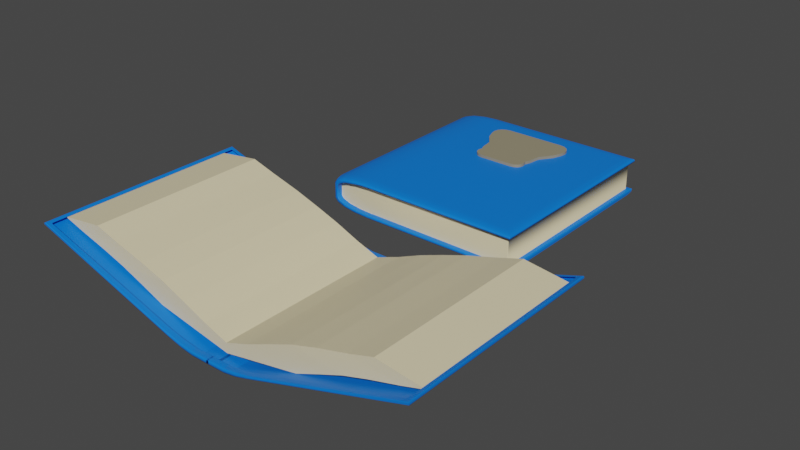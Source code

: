 # Source: book.blend  (saved by Blender 3.5.10; exported with 4.5.12 LTS)
import bpy
from mathutils import Matrix  # noqa: F401  (used for matrix-valued properties, if any)

bpy.ops.wm.read_factory_settings(use_empty=True)
scene = bpy.context.scene
scene.name = 'Scene'

# ---- collections
col_collection = bpy.data.collections.new('Collection'); scene.collection.children.link(col_collection)

# ---- materials (node trees are filled in below, after node groups)
mat_materailbook = bpy.data.materials.new('MaterailBook')
mat_materailbook.use_transparent_shadow = False
mat_materialbook2 = bpy.data.materials.new('MaterialBook2')
mat_materialbook2.use_transparent_shadow = False
mat_materialbook3 = bpy.data.materials.new('MaterialBook3')
mat_materialbook3.use_transparent_shadow = False

# ---- node groups
ng_auto_smooth = bpy.data.node_groups.new('Auto Smooth', 'GeometryNodeTree')
_s = ng_auto_smooth.interface.new_socket(name='Geometry', in_out='OUTPUT', socket_type='NodeSocketGeometry')
_s = ng_auto_smooth.interface.new_socket(name='Geometry', in_out='INPUT', socket_type='NodeSocketGeometry')
_s = ng_auto_smooth.interface.new_socket(name='Angle', in_out='INPUT', socket_type='NodeSocketFloat')
_s.subtype = 'ANGLE'
_s.min_value = 0.0
_s.max_value = 3.142
ng_auto_smooth.is_modifier = True
_N = ng_auto_smooth.nodes; _L = ng_auto_smooth.links
n0 = _N.new('NodeGroupOutput'); n0.name = 'Group Output'; n0.location = (480, -100)
n1 = _N.new('NodeGroupInput'); n1.name = 'Group Input'; n1.location = (-420, -300)
n2 = _N.new('NodeGroupInput'); n2.name = 'Group Input.001'; n2.location = (-60, -100)
n3 = _N.new('GeometryNodeSetShadeSmooth'); n3.name = 'Set Shade Smooth'; n3.location = (120, -100)
n3.domain = 'EDGE'
n4 = _N.new('GeometryNodeSetShadeSmooth'); n4.name = 'Set Shade Smooth.001'; n4.location = (300, -100)
n5 = _N.new('GeometryNodeInputMeshEdgeAngle'); n5.name = 'Edge Angle'; n5.location = (-420, -220)
n6 = _N.new('GeometryNodeInputEdgeSmooth'); n6.name = 'Is Edge Smooth'; n6.location = (-60, -160)
n7 = _N.new('GeometryNodeInputShadeSmooth'); n7.name = 'Is Face Smooth'; n7.location = (-240, -340)
n8 = _N.new('FunctionNodeBooleanMath'); n8.name = 'Boolean Math'; n8.location = (-60, -220)
n9 = _N.new('FunctionNodeCompare'); n9.name = 'Compare'; n9.location = (-240, -180)
n9.operation = 'LESS_EQUAL'
_L.new(n5.outputs[0], n9.inputs[0])
_L.new(n4.outputs[0], n0.inputs[0])
_L.new(n1.outputs[1], n9.inputs[1])
_L.new(n9.outputs[0], n8.inputs[0])
_L.new(n7.outputs[0], n8.inputs[1])
_L.new(n2.outputs[0], n3.inputs[0])
_L.new(n6.outputs[0], n3.inputs[1])
_L.new(n3.outputs[0], n4.inputs[0])
_L.new(n8.outputs[0], n3.inputs[2])
n0.is_active_output = True

# ---- material node trees
mat_materailbook.use_nodes = True; mat_materailbook.node_tree.nodes.clear()
_N = mat_materailbook.node_tree.nodes; _L = mat_materailbook.node_tree.links
n0 = _N.new('ShaderNodeBsdfPrincipled'); n0.name = 'Principled BSDF'; n0.location = (10, 300)
n0.distribution = 'GGX'
n0.subsurface_method = 'RANDOM_WALK_SKIN'
n0.inputs[0].default_value = (0.0, 0.1833, 0.8, 1.0)
n0.inputs[3].default_value = 1.45
n0.inputs[27].default_value = (0.0, 0.0, 0.0, 1.0)
n0.inputs[28].default_value = 1.0
n1 = _N.new('ShaderNodeOutputMaterial'); n1.name = 'Material Output'; n1.location = (300, 300)
_L.new(n0.outputs[0], n1.inputs[0])
n1.is_active_output = True
mat_materialbook2.use_nodes = True; mat_materialbook2.node_tree.nodes.clear()
_N = mat_materialbook2.node_tree.nodes; _L = mat_materialbook2.node_tree.links
n0 = _N.new('ShaderNodeBsdfPrincipled'); n0.name = 'Principled BSDF'; n0.location = (10, 300)
n0.distribution = 'GGX'
n0.subsurface_method = 'RANDOM_WALK_SKIN'
n0.inputs[0].default_value = (0.8, 0.7014, 0.4498, 1.0)
n0.inputs[3].default_value = 1.45
n0.inputs[27].default_value = (0.0, 0.0, 0.0, 1.0)
n0.inputs[28].default_value = 1.0
n1 = _N.new('ShaderNodeOutputMaterial'); n1.name = 'Material Output'; n1.location = (300, 300)
_L.new(n0.outputs[0], n1.inputs[0])
n1.is_active_output = True
mat_materialbook3.use_nodes = True; mat_materialbook3.node_tree.nodes.clear()
_N = mat_materialbook3.node_tree.nodes; _L = mat_materialbook3.node_tree.links
n0 = _N.new('ShaderNodeBsdfPrincipled'); n0.name = 'Principled BSDF'; n0.location = (10, 300)
n0.distribution = 'GGX'
n0.subsurface_method = 'RANDOM_WALK_SKIN'
n0.inputs[0].default_value = (0.3032, 0.2669, 0.1738, 1.0)
n0.inputs[3].default_value = 1.45
n0.inputs[27].default_value = (0.0, 0.0, 0.0, 1.0)
n0.inputs[28].default_value = 1.0
n1 = _N.new('ShaderNodeOutputMaterial'); n1.name = 'Material Output'; n1.location = (300, 300)
_L.new(n0.outputs[0], n1.inputs[0])
n1.is_active_output = True

# ---- world
world_world = bpy.data.worlds.new('World'); scene.world = world_world
world_world.use_nodes = True; world_world.node_tree.nodes.clear()
_N = world_world.node_tree.nodes; _L = world_world.node_tree.links
n0 = _N.new('ShaderNodeOutputWorld'); n0.name = 'World Output'; n0.location = (300, 300)
n1 = _N.new('ShaderNodeBackground'); n1.name = 'Background'; n1.location = (10, 300)
n1.inputs[0].default_value = (0.05088, 0.05088, 0.05088, 1.0)
_L.new(n1.outputs[0], n0.inputs[0])
n0.is_active_output = True
world_world.color = (0.05088, 0.05088, 0.05088)
world_world.use_sun_shadow = False
world_world.sun_shadow_jitter_overblur = 0.0

# ---- meshes
me_cube = bpy.data.meshes.new('Cube')
me_cube.from_pydata([(1.087, 0.821, 0.8643), (1.087, -0.9582, 0.8643), (-0.3056, -1.069, -0.9311), (-0.3002, -1.043, -0.9043), (-0.6606, -1.043, -0.4704), (-0.4382, -1.043, -0.8713), (-0.5551, -1.043, -0.7772), (-0.6332, -1.043, -0.6365), (-0.6624, -1.061, -0.4692), (-0.635, -1.061, -0.6387), (-0.6606, -1.043, 0.1992), (-0.3003, -1.043, 0.6329), (-0.6332, -1.043, 0.3652), (-0.5551, -1.043, 0.5059), (-0.4382, -1.043, 0.5999), (-0.3056, -1.069, 0.6597), (-0.6624, -1.061, 0.198), (-0.635, -1.061, 0.3675), (-0.3002, 0.9061, -0.9043), (-0.6332, 0.9061, -0.6365), (-0.5551, 0.9061, -0.7772), (-0.4382, 0.9061, -0.8713), (-0.3056, 0.9314, -0.9311), (-0.6624, 0.924, -0.4692), (-0.635, 0.924, -0.6387), (-0.3056, 0.9314, 0.6597), (-0.3003, 0.9061, 0.6329), (-0.4382, 0.9061, 0.5999), (-0.5551, 0.9061, 0.5059), (-0.6332, 0.9061, 0.3652), (-0.6624, 0.924, 0.198), (-0.635, 0.924, 0.3675), (-0.7138, -0.9582, -0.6992), (-0.3538, -0.9582, -1.136), (-0.6864, -0.9582, -0.8662), (-0.6084, -0.9582, -1.008), (-0.4916, -0.9582, -1.102), (-0.3251, -1.069, -1.017), (-0.4634, -1.069, -0.9773), (-0.5806, -1.069, -0.8655), (-0.659, -1.069, -0.6983), (-0.7117, -1.0, -0.6839), (-0.3515, -1.0, -1.127), (-0.6843, -1.0, -0.8533), (-0.6062, -1.0, -0.997), (-0.4893, -1.0, -1.093), (-0.7058, -1.036, -0.6443), (-0.3451, -1.036, -1.101), (-0.6783, -1.036, -0.819), (-0.6001, -1.036, -0.9671), (-0.4831, -1.036, -1.066), (-0.3357, -1.06, -1.062), (-0.5911, -1.06, -0.9214), (-0.474, -1.06, -1.026), (-0.3254, -1.069, 0.7466), (-0.6592, -1.069, 0.4285), (-0.5809, -1.069, 0.5957), (-0.4637, -1.069, 0.7074), (-0.3538, -0.9582, 0.8643), (-0.7138, -0.9582, 0.4283), (-0.4916, -0.9582, 0.8311), (-0.6084, -0.9582, 0.7366), (-0.6864, -0.9582, 0.5951), (-0.336, -1.06, 0.7917), (-0.4742, -1.06, 0.7551), (-0.5913, -1.06, 0.6511), (-0.3452, -1.036, 0.8298), (-0.7059, -1.036, 0.374), (-0.4832, -1.036, 0.7951), (-0.6002, -1.036, 0.6963), (-0.6784, -1.036, 0.5484), (-0.3515, -1.0, 0.8553), (-0.7117, -1.0, 0.4131), (-0.4894, -1.0, 0.8217), (-0.6062, -1.0, 0.7258), (-0.6843, -1.0, 0.5824), (-0.7138, 0.821, 0.4283), (-0.3538, 0.821, 0.8643), (-0.6864, 0.821, 0.5951), (-0.6084, 0.821, 0.7366), (-0.4916, 0.821, 0.8311), (-0.3254, 0.9314, 0.7466), (-0.4637, 0.9314, 0.7074), (-0.5809, 0.9314, 0.5957), (-0.6592, 0.9314, 0.4285), (-0.7117, 0.8632, 0.4131), (-0.3515, 0.8632, 0.8553), (-0.6843, 0.8632, 0.5824), (-0.6062, 0.8632, 0.7258), (-0.4894, 0.8632, 0.8217), (-0.7059, 0.8991, 0.374), (-0.3452, 0.8991, 0.8298), (-0.6784, 0.8991, 0.5484), (-0.6002, 0.8991, 0.6963), (-0.4832, 0.8991, 0.7951), (-0.336, 0.923, 0.7917), (-0.5913, 0.923, 0.6511), (-0.4742, 0.923, 0.7551), (-0.3251, 0.9314, -1.017), (-0.659, 0.9314, -0.6983), (-0.5806, 0.9314, -0.8655), (-0.4634, 0.9314, -0.9773), (-0.3538, 0.821, -1.136), (-0.7138, 0.821, -0.6992), (-0.4916, 0.821, -1.102), (-0.6084, 0.821, -1.008), (-0.6864, 0.821, -0.8662), (-0.3357, 0.923, -1.062), (-0.474, 0.923, -1.026), (-0.5911, 0.923, -0.9214), (-0.3451, 0.8991, -1.101), (-0.7058, 0.8991, -0.6443), (-0.4831, 0.8991, -1.066), (-0.6001, 0.8991, -0.9671), (-0.6783, 0.8991, -0.819), (-0.3515, 0.8632, -1.127), (-0.7117, 0.8632, -0.6839), (-0.4893, 0.8632, -1.093), (-0.6062, 0.8632, -0.997), (-0.6843, 0.8632, -0.8533), (1.161, 0.8948, 0.6329), (1.161, 0.8948, -0.9043), (1.161, -1.032, 0.6329), (1.161, -1.032, -0.9043), (1.169, -1.043, -0.9043), (1.172, -1.04, -0.9043), (1.17, -1.042, -0.9043), (1.195, -1.069, -0.931), (1.197, -1.066, -0.931), (1.188, -1.062, -0.9142), (1.19, -1.06, -0.9142), (1.188, -1.056, -0.9113), (1.185, -1.059, -0.9113), (1.197, -1.066, 0.6596), (1.195, -1.069, 0.6596), (1.172, -1.04, 0.6329), (1.169, -1.043, 0.6329), (1.17, -1.042, 0.6329), (1.188, -1.062, 0.6428), (1.185, -1.059, 0.6399), (1.188, -1.056, 0.6399), (1.19, -1.06, 0.6427), (1.172, 0.9032, -0.9043), (1.169, 0.9061, -0.9043), (1.17, 0.9046, -0.9043), (1.197, 0.9292, -0.931), (1.195, 0.9314, -0.931), (1.188, 0.9248, -0.9142), (1.185, 0.922, -0.9113), (1.188, 0.9191, -0.9113), (1.19, 0.9225, -0.9142), (1.195, 0.9314, 0.6596), (1.197, 0.9291, 0.6596), (1.169, 0.9061, 0.6329), (1.172, 0.9032, 0.6329), (1.17, 0.9046, 0.6329), (1.188, 0.9248, 0.6428), (1.19, 0.9225, 0.6427), (1.188, 0.9191, 0.6399), (1.185, 0.922, 0.6399), (1.197, 0.8208, -1.134), (1.195, 0.821, -1.136), (1.195, 0.9314, -1.017), (1.197, 0.9292, -1.017), (1.195, 0.8632, -1.127), (1.197, 0.8623, -1.125), (1.195, 0.8991, -1.101), (1.197, 0.8975, -1.099), (1.195, 0.923, -1.062), (1.197, 0.9209, -1.062), (1.197, 0.9291, 0.7471), (1.195, 0.9314, 0.7471), (1.129, 0.8609, 0.8554), (1.127, 0.8632, 0.8554), (1.127, 0.8617, 0.8557), (1.165, 0.8967, 0.83), (1.162, 0.8991, 0.83), (1.189, 0.9206, 0.7919), (1.186, 0.923, 0.7919), (1.197, -1.066, -1.017), (1.195, -1.069, -1.017), (1.195, -0.9582, -1.136), (1.197, -0.958, -1.134), (1.197, -1.058, -1.062), (1.195, -1.06, -1.062), (1.197, -1.035, -1.099), (1.195, -1.036, -1.101), (1.197, -0.9995, -1.125), (1.195, -1.0, -1.127), (1.195, -1.069, 0.7471), (1.197, -1.066, 0.7471), (1.127, -1.0, 0.8554), (1.129, -0.998, 0.8554), (1.127, -0.9989, 0.8557), (1.162, -1.036, 0.83), (1.165, -1.034, 0.83), (1.186, -1.06, 0.7919), (1.189, -1.058, 0.7919), (-0.6585, -1.011, -0.4732), (-0.6606, -1.013, -0.4732), (-0.3002, -1.015, -0.9022), (-0.3004, -1.016, -0.9043), (-0.6311, -1.012, -0.6376), (-0.6332, -1.013, -0.6382), (-0.5534, -1.012, -0.7767), (-0.5551, -1.014, -0.7781), (-0.4373, -1.013, -0.8695), (-0.4382, -1.015, -0.8715), (-0.3002, -1.015, 0.6307), (-0.3004, -1.016, 0.6329), (-0.6585, -1.011, 0.202), (-0.6606, -1.013, 0.202), (-0.4373, -1.013, 0.5981), (-0.4383, -1.015, 0.6001), (-0.5534, -1.012, 0.5053), (-0.5551, -1.014, 0.5067), (-0.6311, -1.012, 0.3663), (-0.6332, -1.013, 0.3669), (-0.6593, 0.9087, 0.2019), (-0.6606, 0.9083, 0.1981), (-0.661, 0.9125, 0.2011), (-0.3002, 0.8774, 0.6307), (-0.3004, 0.879, 0.6329), (-0.6314, 0.8755, 0.3665), (-0.6332, 0.8762, 0.3669), (-0.5534, 0.875, 0.5053), (-0.5551, 0.8769, 0.5067), (-0.4373, 0.8761, 0.5981), (-0.4383, 0.8779, 0.6001), (-0.3002, 0.8774, -0.9022), (-0.3004, 0.879, -0.9043), (-0.6593, 0.9087, -0.4731), (-0.661, 0.9125, -0.4723), (-0.6606, 0.9083, -0.4693), (-0.4373, 0.8761, -0.8695), (-0.4382, 0.8779, -0.8715), (-0.5534, 0.875, -0.7767), (-0.5551, 0.8769, -0.7781), (-0.6314, 0.8755, -0.6378), (-0.6332, 0.8762, -0.6382), (-0.6655, -1.066, -0.4552), (-0.6678, -1.069, -0.4523), (-0.6382, -1.067, -0.6352), (-0.6402, -1.069, -0.6369), (-0.5585, -1.067, -0.7901), (-0.5612, -1.067, -0.7865), (-0.5618, -1.069, -0.7932), (-0.4433, -1.068, -0.8924), (-0.4445, -1.069, -0.8976), (-0.4417, -1.069, -0.895), (-0.3021, -1.062, -0.9142), (-0.3015, -1.059, -0.9113), (-0.5558, -1.063, -0.7852), (-0.5578, -1.06, -0.78), (-0.4395, -1.059, -0.8776), (-0.4402, -1.062, -0.8804), (-0.6678, -1.069, 0.1814), (-0.6655, -1.066, 0.1842), (-0.4445, -1.069, 0.6262), (-0.4433, -1.068, 0.621), (-0.4417, -1.069, 0.6237), (-0.5618, -1.069, 0.5219), (-0.5613, -1.067, 0.5152), (-0.5585, -1.067, 0.5188), (-0.6402, -1.069, 0.3658), (-0.6382, -1.067, 0.364), (-0.3015, -1.059, 0.6399), (-0.3021, -1.062, 0.6428), (-0.4402, -1.062, 0.609), (-0.4395, -1.059, 0.6063), (-0.5558, -1.063, 0.5139), (-0.5578, -1.06, 0.5087), (-0.6606, 0.9083, -0.4693), (-0.6607, 0.9083, -0.4693), (-0.6678, 0.9314, -0.4523), (-0.6655, 0.9293, -0.4552), (-0.4445, 0.9314, -0.8976), (-0.4433, 0.9304, -0.8924), (-0.4417, 0.9314, -0.895), (-0.5618, 0.9314, -0.7932), (-0.5612, 0.93, -0.7865), (-0.5585, 0.93, -0.7901), (-0.6402, 0.9314, -0.6369), (-0.6382, 0.9295, -0.6352), (-0.3015, 0.922, -0.9113), (-0.3021, 0.9248, -0.9142), (-0.4402, 0.9249, -0.8804), (-0.4395, 0.922, -0.8776), (-0.5558, 0.9253, -0.7852), (-0.5578, 0.9226, -0.78), (-0.6655, 0.9293, 0.1842), (-0.6678, 0.9314, 0.1814), (-0.6382, 0.9295, 0.364), (-0.6402, 0.9314, 0.3658), (-0.5585, 0.93, 0.5188), (-0.5613, 0.93, 0.5152), (-0.5618, 0.9314, 0.5219), (-0.4433, 0.9304, 0.621), (-0.4445, 0.9314, 0.6262), (-0.4417, 0.9314, 0.6237), (-0.6606, 0.9083, 0.1981), (-0.6608, 0.9083, 0.1981), (-0.3021, 0.9248, 0.6428), (-0.3015, 0.922, 0.6399), (-0.5558, 0.9253, 0.5139), (-0.5578, 0.9226, 0.5087), (-0.4395, 0.922, 0.6063), (-0.4402, 0.9249, 0.609), (-0.6843, -1.069, -0.4953), (-0.6882, -1.067, -0.514), (-0.6862, -1.069, -0.5031), (-0.6959, -1.061, -0.5734), (-0.6976, -1.058, -0.5863), (-0.6683, -1.061, -0.7582), (-0.6701, -1.058, -0.7696), (-0.6685, -1.06, -0.7674), (-0.6883, -1.067, 0.2444), (-0.6845, -1.069, 0.2256), (-0.6863, -1.069, 0.2335), (-0.6977, -1.058, 0.3166), (-0.696, -1.061, 0.3038), (-0.6703, -1.058, 0.4996), (-0.6684, -1.061, 0.4882), (-0.6686, -1.06, 0.4974), (-0.6845, 0.9314, 0.2256), (-0.6883, 0.93, 0.2444), (-0.6863, 0.9314, 0.2335), (-0.696, 0.9238, 0.3038), (-0.6977, 0.9212, 0.3166), (-0.6684, 0.9239, 0.4882), (-0.6703, 0.9211, 0.4996), (-0.6686, 0.923, 0.4974), (-0.6882, 0.93, -0.514), (-0.6843, 0.9314, -0.4953), (-0.6862, 0.9314, -0.5031), (-0.6976, 0.9212, -0.5863), (-0.6959, 0.9238, -0.5734), (-0.6701, 0.9211, -0.7696), (-0.6683, 0.9239, -0.7582), (-0.6685, 0.923, -0.7674), (1.158, 0.8889, 0.6329), (1.157, 0.8852, 0.6307), (1.151, 0.8908, 0.6307), (1.155, 0.8924, 0.6329), (1.156, 0.8872, 0.6307), (1.153, 0.89, 0.6307), (1.157, 0.8913, 0.6329), (1.155, 0.8924, -0.9043), (1.151, 0.8908, -0.9022), (1.157, 0.8852, -0.9022), (1.158, 0.8889, -0.9043), (1.153, 0.89, -0.9022), (1.156, 0.8872, -0.9022), (1.157, 0.8913, -0.9043), (1.155, -1.03, 0.6329), (1.151, -1.028, 0.6307), (1.157, -1.022, 0.6307), (1.158, -1.026, 0.6329), (1.153, -1.027, 0.6307), (1.156, -1.024, 0.6307), (1.157, -1.029, 0.6329), (1.158, -1.026, -0.9043), (1.157, -1.022, -0.9022), (1.151, -1.028, -0.9022), (1.155, -1.03, -0.9043), (1.156, -1.024, -0.9022), (1.153, -1.027, -0.9022), (1.157, -1.029, -0.9043), (-0.009507, 0.3286, 0.6677), (-0.009507, 0.3286, 1.019), (0.5397, 0.3286, 0.6677), (0.5397, 0.3286, 1.019), (0.5238, 0.2113, 1.02), (0.6233, 0.4451, 1.021), (0.6233, 0.4451, 0.6382), (0.5238, 0.2113, 0.6516), (-0.09313, 0.4451, 1.021), (0.006343, 0.2113, 1.02), (0.006343, 0.2113, 0.6516), (-0.09313, 0.4451, 0.6382), (0.506, 0.1656, 1.02), (0.4205, 0.04144, 1.02), (0.5141, 0.1273, 1.02), (0.5085, 0.09264, 1.02), (0.4896, 0.06516, 1.02), (0.4593, 0.04752, 1.02), (0.4205, 0.04144, 0.677), (0.506, 0.1656, 0.677), (0.4593, 0.04752, 0.677), (0.4896, 0.06516, 0.677), (0.5085, 0.09264, 0.677), (0.5141, 0.1273, 0.677), (0.1097, 0.04144, 1.02), (0.02422, 0.1656, 1.02), (0.07089, 0.04752, 1.02), (0.04057, 0.06516, 1.02), (0.02167, 0.09264, 1.02), (0.01603, 0.1273, 1.02), (0.02422, 0.1656, 0.677), (0.1097, 0.04144, 0.677), (0.01603, 0.1273, 0.677), (0.02167, 0.09264, 0.677), (0.04057, 0.06516, 0.677), (0.07089, 0.04752, 0.677), (0.5431, 0.6899, 1.02), (0.6542, 0.5332, 1.02), (0.5918, 0.6822, 1.02), (0.6302, 0.66, 1.02), (0.6548, 0.6253, 1.02), (0.6631, 0.5816, 1.02), (0.6542, 0.5332, 0.621), (0.5431, 0.6899, 0.5904), (0.6631, 0.5816, 0.6116), (0.6548, 0.6253, 0.603), (0.6302, 0.66, 0.5963), (0.5918, 0.6822, 0.5919), (-0.124, 0.5332, 1.02), (-0.01295, 0.6899, 1.02), (-0.1329, 0.5816, 1.02), (-0.1246, 0.6253, 1.02), (-0.1001, 0.66, 1.02), (-0.06158, 0.6822, 1.02), (-0.01295, 0.6899, 0.5904), (-0.124, 0.5332, 0.621), (-0.06158, 0.6822, 0.5919), (-0.1001, 0.66, 0.5963), (-0.1246, 0.6253, 0.603), (-0.1329, 0.5816, 0.6116)], [], [(243, 40, 39, 246), (229, 234, 236, 238, 231, 218, 223, 225, 227, 221, 342, 348), (158, 140, 135, 154), (3, 124, 126, 123, 364, 201), (33, 181, 188, 42), (282, 99, 334, 333, 274), (128, 145, 150, 130), (152, 133, 141, 157), (26, 153, 155, 120, 343, 222), (146, 22, 285, 147), (161, 102, 115, 164), (251, 132, 124, 3), (3, 201, 207, 5), (26, 222, 228, 27), (139, 266, 11, 136), (7, 203, 199, 4), (151, 25, 81, 171), (30, 23, 275, 290), (127, 2, 37, 180), (148, 284, 18, 143), (242, 9, 8, 240), (144, 143, 18, 230, 347, 121), (25, 151, 156, 302), (22, 98, 101, 276, 278), (22, 146, 162, 98), (303, 159, 153, 26), (47, 186, 184, 51), (145, 128, 179, 183, 185, 187, 182, 160, 165, 167, 169, 163), (126, 125, 142, 144, 121, 350, 361, 123), (15, 134, 189, 54), (137, 136, 11, 209, 354, 122), (2, 127, 129, 250), (4, 10, 16, 8), (134, 15, 267, 138), (133, 152, 170, 190), (155, 154, 135, 137, 122, 357, 340, 120), (196, 63, 54, 189), (1, 58, 71, 191, 193), (42, 188, 186, 47), (32, 59, 76, 103), (172, 192, 195, 175), (164, 115, 110, 166), (51, 184, 180, 37), (77, 0, 174, 173, 86), (177, 197, 190, 170), (166, 110, 107, 168), (102, 161, 181, 33), (85, 116, 103, 76), (90, 111, 116, 85), (93, 96, 331, 330, 92), (92, 330, 328, 90), (86, 173, 176, 91), (175, 195, 197, 177), (91, 176, 178, 95), (95, 178, 171, 81), (168, 107, 98, 162), (46, 67, 72, 41), (49, 52, 315, 314, 48), (48, 314, 312, 46), (0, 77, 58, 1), (0, 1, 193, 192, 172, 174), (194, 66, 63, 196), (191, 71, 66, 194), (41, 72, 59, 32), (254, 5, 6, 253), (253, 6, 7, 9), (264, 55, 318, 317, 256), (9, 7, 4, 8), (14, 269, 271, 13), (13, 271, 17, 12), (19, 24, 23, 273), (12, 17, 16, 10), (251, 3, 5, 254), (249, 248, 38, 37, 2), (246, 39, 38, 248), (8, 16, 257, 240), (268, 259, 263, 270), (258, 57, 56, 261), (261, 56, 55, 264), (15, 54, 57, 258, 260), (306, 27, 28, 305), (305, 28, 29, 31), (313, 40, 310, 309, 311), (303, 26, 27, 306), (21, 287, 289, 20), (20, 289, 24, 19), (84, 293, 291, 324, 326), (301, 273, 23, 30), (31, 29, 301, 30), (81, 25, 299, 298, 82), (82, 298, 296, 83), (83, 296, 293, 84), (286, 277, 281, 288), (276, 101, 100, 279), (279, 100, 99, 282), (291, 274, 333, 324), (217, 12, 10, 211), (215, 13, 12, 217), (29, 224, 220, 301), (213, 14, 13, 215), (6, 205, 203, 7), (209, 11, 14, 213), (5, 207, 205, 6), (10, 4, 199, 211), (239, 19, 273, 232), (237, 20, 19, 239), (241, 308, 310, 40, 243), (235, 21, 20, 237), (28, 226, 224, 29), (230, 18, 21, 235), (27, 228, 226, 28), (272, 300, 219, 233), (51, 37, 38, 53), (53, 38, 39, 52), (55, 322, 320, 316, 318), (309, 316, 320, 311), (54, 63, 64, 57), (57, 64, 65, 56), (329, 84, 326, 325, 327), (321, 70, 67, 319), (47, 51, 53, 50), (50, 53, 52, 49), (52, 39, 40, 313, 315), (312, 319, 67, 46), (63, 66, 68, 64), (64, 68, 69, 65), (56, 65, 323, 322, 55), (65, 69, 70, 321, 323), (42, 47, 50, 45), (45, 50, 49, 44), (44, 49, 48, 43), (43, 48, 46, 41), (66, 71, 73, 68), (68, 73, 74, 69), (69, 74, 75, 70), (70, 75, 72, 67), (33, 42, 45, 36), (36, 45, 44, 35), (35, 44, 43, 34), (34, 43, 41, 32), (71, 58, 60, 73), (73, 60, 61, 74), (74, 61, 62, 75), (75, 62, 59, 72), (95, 81, 82, 97), (97, 82, 83, 96), (99, 338, 336, 332, 334), (325, 332, 336, 327), (98, 107, 108, 101), (101, 108, 109, 100), (340, 346, 120), (337, 114, 111, 335), (91, 95, 97, 94), (94, 97, 96, 93), (96, 83, 84, 329, 331), (328, 335, 111, 90), (107, 110, 112, 108), (108, 112, 113, 109), (100, 109, 339, 338, 99), (109, 113, 114, 337, 339), (86, 91, 94, 89), (89, 94, 93, 88), (88, 93, 92, 87), (87, 92, 90, 85), (110, 115, 117, 112), (112, 117, 118, 113), (113, 118, 119, 114), (114, 119, 116, 111), (77, 86, 89, 80), (80, 89, 88, 79), (79, 88, 87, 78), (78, 87, 85, 76), (115, 102, 104, 117), (117, 104, 105, 118), (118, 105, 106, 119), (119, 106, 103, 116), (32, 103, 106, 34), (34, 106, 105, 35), (35, 105, 104, 36), (36, 104, 102, 33), (58, 77, 80, 60), (60, 80, 79, 61), (61, 79, 78, 62), (62, 78, 76, 59), (241, 256, 317, 308), (245, 253, 9, 242), (247, 255, 252, 244), (2, 250, 255, 247, 249), (267, 15, 260, 259, 268), (271, 262, 265, 17), (11, 266, 269, 14), (17, 265, 257, 16), (25, 302, 307, 297, 299), (297, 307, 304, 294), (295, 305, 31, 292), (292, 31, 30, 290), (285, 22, 278, 277, 286), (289, 280, 283, 24), (18, 284, 287, 21), (24, 283, 275, 23), (363, 355, 208, 212, 214, 216, 210, 198, 202, 204, 206, 200), (341, 349, 352, 344), (347, 353, 121), (353, 350, 121), (354, 360, 122), (355, 363, 366, 358), (361, 367, 123), (367, 364, 123), (349, 341, 356, 362), (346, 343, 120), (359, 365, 362, 356), (360, 357, 122), (345, 351, 348, 342), (124, 125, 126), (129, 130, 131, 132), (135, 136, 137), (138, 139, 140, 141), (142, 143, 144), (147, 148, 149, 150), (153, 154, 155), (156, 157, 158, 159), (172, 173, 174), (191, 192, 193), (218, 219, 220), (231, 232, 233), (244, 245, 246), (247, 248, 249), (258, 259, 260), (261, 262, 263), (276, 277, 278), (279, 280, 281), (294, 295, 296), (297, 298, 299), (308, 309, 310), (313, 314, 315), (316, 317, 318), (321, 322, 323), (324, 325, 326), (329, 330, 331), (332, 333, 334), (337, 338, 339), (344, 345, 346), (351, 352, 353), (358, 359, 360), (365, 366, 367), (150, 145, 146, 147), (142, 149, 148, 143), (152, 157, 156, 151), (158, 154, 153, 159), (129, 127, 128, 130), (149, 131, 130, 150), (124, 132, 131, 125), (134, 138, 141, 133), (140, 158, 157, 141), (139, 136, 135, 140), (165, 160, 161, 164), (167, 165, 164, 166), (169, 167, 166, 168), (163, 169, 168, 162), (172, 175, 176, 173), (175, 177, 178, 176), (177, 170, 171, 178), (191, 194, 195, 192), (194, 196, 197, 195), (196, 189, 190, 197), (182, 187, 188, 181), (187, 185, 186, 188), (185, 183, 184, 186), (183, 179, 180, 184), (160, 182, 181, 161), (179, 128, 127, 180), (133, 190, 189, 134), (170, 152, 151, 171), (145, 163, 162, 146), (255, 250, 251, 254), (252, 255, 254, 253), (267, 268, 269, 266), (268, 270, 271, 269), (246, 248, 247, 244), (253, 245, 244, 252), (243, 246, 245, 242), (241, 243, 242, 240), (258, 261, 263, 259), (262, 271, 270, 263), (261, 264, 265, 262), (264, 256, 257, 265), (307, 302, 303, 306), (304, 307, 306, 305), (285, 286, 287, 284), (286, 288, 289, 287), (296, 298, 297, 294), (305, 295, 294, 304), (293, 296, 295, 292), (291, 293, 292, 290), (276, 279, 281, 277), (280, 289, 288, 281), (279, 282, 283, 280), (282, 274, 275, 283), (212, 208, 209, 213), (214, 212, 213, 215), (216, 214, 215, 217), (210, 216, 217, 211), (200, 206, 207, 201), (206, 204, 205, 207), (204, 202, 203, 205), (202, 198, 199, 203), (234, 229, 230, 235), (236, 234, 235, 237), (238, 236, 237, 239), (231, 238, 239, 232), (272, 233, 232, 273), (221, 227, 228, 222), (227, 225, 226, 228), (225, 223, 224, 226), (223, 218, 220, 224), (219, 300, 301, 220), (312, 314, 313, 311), (321, 319, 320, 322), (328, 330, 329, 327), (337, 335, 336, 338), (198, 210, 211, 199), (233, 219, 218, 231), (273, 301, 300, 272), (132, 251, 250, 129), (256, 241, 240, 257), (316, 309, 308, 317), (138, 267, 266, 139), (147, 285, 284, 148), (274, 291, 290, 275), (332, 325, 324, 333), (159, 303, 302, 156), (319, 312, 311, 320), (335, 328, 327, 336), (341, 344, 346, 340), (345, 342, 343, 346), (348, 351, 353, 347), (352, 349, 350, 353), (355, 358, 360, 354), (359, 356, 357, 360), (362, 365, 367, 361), (366, 363, 364, 367), (351, 345, 344, 352), (365, 359, 358, 366), (361, 350, 349, 362), (340, 357, 356, 341), (342, 221, 222, 343), (347, 230, 229, 348), (201, 364, 363, 200), (354, 209, 208, 355), (131, 149, 142, 125), (398, 400, 401, 402, 403, 399, 386, 388, 389, 390, 391, 387, 375, 378), (380, 382, 383, 384, 385, 381, 392, 394, 395, 396, 397, 393, 377, 372), (373, 374, 370, 371), (373, 376, 416, 418, 419, 420, 421, 417, 404, 406, 407, 408, 409, 405), (379, 374, 410, 412, 413, 414, 415, 411, 422, 424, 425, 426, 427, 423), (376, 379, 423, 416), (393, 398, 378, 377), (368, 370, 374, 379), (372, 375, 387, 380), (371, 369, 376, 373), (369, 368, 379, 376), (417, 422, 411, 404), (371, 370, 375, 372), (386, 381, 385, 388), (388, 385, 384, 389), (389, 384, 383, 390), (390, 383, 382, 391), (391, 382, 380, 387), (398, 393, 397, 400), (400, 397, 396, 401), (401, 396, 395, 402), (402, 395, 394, 403), (403, 394, 392, 399), (381, 386, 399, 392), (404, 411, 415, 406), (406, 415, 414, 407), (407, 414, 413, 408), (408, 413, 412, 409), (409, 412, 410, 405), (422, 417, 421, 424), (424, 421, 420, 425), (425, 420, 419, 426), (426, 419, 418, 427), (427, 418, 416, 423), (405, 410, 374, 373), (377, 378, 368, 369), (372, 377, 369, 371), (378, 375, 370, 368)])
me_cube.polygons.foreach_set('use_smooth', [True] * 388)
me_cube.polygons.foreach_set('material_index', [0, 1, 0, 0, 0, 0, 0, 0, 0, 0, 0, 0, 0, 0, 0, 0, 0, 0, 0, 0, 0, 0, 0, 0, 0, 0, 0, 0, 0, 0, 0, 0, 0, 0, 0, 0, 0, 0, 0, 0, 0, 0, 0, 0, 0, 0, 0, 0, 0, 0, 0, 0, 0, 0, 0, 0, 0, 0, 0, 0, 0, 0, 0, 0, 0, 0, 0, 0, 0, 0, 0, 0, 0, 0, 0, 0, 0, 0, 0, 0, 0, 0, 0, 0, 0, 0, 0, 0, 0, 0, 0, 0, 0, 0, 0, 0, 0, 0, 0, 0, 0, 0, 0, 0, 0, 0, 0, 0, 0, 0, 0, 0, 0, 0, 0, 0, 0, 0, 0, 0, 0, 0, 0, 0, 0, 0, 0, 0, 0, 0, 0, 0, 0, 0, 0, 0, 0, 0, 0, 0, 0, 0, 0, 0, 0, 0, 0, 0, 0, 0, 0, 0, 0, 0, 0, 0, 0, 0, 0, 0, 0, 0, 0, 0, 0, 0, 0, 0, 0, 0, 0, 0, 0, 0, 0, 0, 0, 0, 0, 0, 0, 0, 0, 0, 0, 0, 0, 0, 0, 0, 0, 0, 0, 0, 0, 0, 0, 0, 0, 0, 1, 1, 0, 0, 0, 1, 0, 0, 1, 0, 1, 0, 1, 0, 0, 0, 0, 0, 0, 0, 0, 0, 0, 1, 1, 0, 0, 0, 0, 0, 0, 0, 0, 0, 0, 0, 0, 0, 0, 0, 0, 1, 1, 1, 1, 0, 0, 0, 0, 0, 0, 0, 0, 0, 0, 0, 0, 0, 0, 0, 0, 0, 0, 0, 0, 0, 0, 0, 0, 0, 0, 0, 0, 0, 0, 0, 0, 0, 0, 0, 0, 0, 0, 0, 0, 0, 0, 0, 0, 0, 0, 0, 0, 0, 0, 0, 0, 0, 1, 1, 1, 1, 1, 1, 1, 1, 1, 1, 1, 1, 0, 1, 1, 1, 1, 0, 0, 0, 0, 0, 1, 0, 0, 0, 0, 0, 0, 0, 0, 0, 0, 0, 0, 1, 1, 1, 1, 1, 1, 1, 1, 1, 1, 0, 0, 1, 0, 0, 0, 0, 2, 2, 2, 2, 2, 2, 2, 2, 2, 2, 2, 2, 2, 2, 2, 2, 2, 2, 2, 2, 2, 2, 2, 2, 2, 2, 2, 2, 2, 2, 2, 2, 2, 2, 2, 2, 2, 2])
_uv = me_cube.uv_layers.new(name='UVMap')
_uv.uv.foreach_set('vector', [0.4378, 0.9646, 0.4297, 0.9731, 0.3952, 0.9798, 0.402, 0.973, 0.4042, 0.3228, 0.4055, 0.306, 0.4095, 0.2835, 0.4372, 0.2802, 0.4578, 0.2791, 0.5422, 0.2791, 0.5628, 0.2802, 0.5905, 0.2835, 0.5945, 0.306, 0.5958, 0.3228, 0.5958, 0.4993, 0.4042, 0.4993, 0.5961, 0.5004, 0.5961, 0.7496, 0.5961, 0.7496, 0.5961, 0.5004, 0.4039, 0.9276, 0.4039, 0.7504, 0.4039, 0.75, 0.4039, 0.75, 0.4039, 0.7504, 0.4039, 0.9273, 0.1721, 0.7362, 0.3747, 0.7362, 0.3747, 0.7415, 0.1724, 0.7415, 0.4378, 0.2854, 0.4297, 0.2769, 0.4541, 0.265, 0.455, 0.266, 0.4604, 0.275, 0.4006, 0.7497, 0.4006, 0.5003, 0.4036, 0.5003, 0.4036, 0.7497, 0.5994, 0.5003, 0.5994, 0.7497, 0.5964, 0.7497, 0.5964, 0.5003, 0.5961, 0.3224, 0.5961, 0.4996, 0.5961, 0.5, 0.5961, 0.5, 0.5961, 0.4996, 0.5961, 0.3227, 0.4006, 0.4997, 0.4006, 0.3191, 0.4036, 0.3217, 0.4036, 0.4998, 0.3747, 0.5138, 0.1721, 0.5138, 0.1724, 0.5085, 0.3747, 0.5085, 0.4039, 0.928, 0.4039, 0.7503, 0.4039, 0.7504, 0.4039, 0.9276, 0.4039, 0.9276, 0.4039, 0.9273, 0.4052, 0.944, 0.4039, 0.9442, 0.5961, 0.3224, 0.5961, 0.3227, 0.5948, 0.306, 0.5961, 0.3058, 0.5961, 0.7503, 0.5961, 0.928, 0.5961, 0.9276, 0.5961, 0.7504, 0.4374, 0.9711, 0.4372, 0.97, 0.4578, 0.9711, 0.4582, 0.9711, 0.5994, 0.4997, 0.5994, 0.3191, 0.6103, 0.3098, 0.6103, 0.4997, 0.5413, 0.2789, 0.4587, 0.2789, 0.4602, 0.2765, 0.5399, 0.2765, 0.4006, 0.7503, 0.4006, 0.9309, 0.3899, 0.94, 0.3899, 0.7503, 0.4039, 0.4997, 0.4039, 0.322, 0.4039, 0.3224, 0.4039, 0.4996, 0.4382, 0.9653, 0.4382, 0.9684, 0.4587, 0.9711, 0.4602, 0.9735, 0.4039, 0.5, 0.4039, 0.4996, 0.4039, 0.3224, 0.4039, 0.3227, 0.4039, 0.4996, 0.4039, 0.5, 0.5994, 0.3191, 0.5994, 0.4997, 0.5964, 0.4997, 0.5964, 0.3217, 0.4006, 0.3191, 0.3899, 0.31, 0.3947, 0.296, 0.4053, 0.3058, 0.4056, 0.3063, 0.4006, 0.3191, 0.4006, 0.4997, 0.3899, 0.4997, 0.3899, 0.31, 0.5961, 0.322, 0.5961, 0.4997, 0.5961, 0.4996, 0.5961, 0.3224, 0.375, 0.9518, 0.375, 0.7503, 0.3842, 0.7503, 0.3842, 0.9449, 0.4006, 0.5003, 0.4006, 0.7497, 0.3898, 0.7497, 0.3843, 0.7487, 0.3795, 0.7458, 0.3764, 0.7414, 0.3753, 0.7362, 0.3753, 0.5138, 0.3764, 0.5086, 0.3795, 0.5042, 0.3843, 0.5013, 0.3898, 0.5003, 0.4039, 0.75, 0.4039, 0.7496, 0.4039, 0.5004, 0.4039, 0.5, 0.4039, 0.5, 0.4039, 0.5005, 0.4039, 0.7495, 0.4039, 0.75, 0.5994, 0.9309, 0.5994, 0.7503, 0.6103, 0.7503, 0.6103, 0.9402, 0.5961, 0.75, 0.5961, 0.7504, 0.5961, 0.9276, 0.5961, 0.9273, 0.5961, 0.7504, 0.5961, 0.75, 0.4006, 0.9309, 0.4006, 0.7503, 0.4036, 0.7502, 0.4036, 0.9283, 0.4582, 0.9711, 0.5419, 0.9711, 0.5413, 0.9711, 0.4587, 0.9711, 0.5994, 0.7503, 0.5994, 0.9309, 0.5964, 0.9283, 0.5964, 0.7503, 0.5994, 0.7497, 0.5994, 0.5003, 0.6103, 0.5003, 0.6103, 0.7497, 0.5961, 0.5, 0.5961, 0.5004, 0.5961, 0.7496, 0.5961, 0.75, 0.5961, 0.75, 0.5961, 0.7495, 0.5961, 0.5005, 0.5961, 0.5, 0.616, 0.7514, 0.6159, 0.945, 0.6103, 0.9402, 0.6103, 0.7503, 0.6394, 0.7362, 0.8279, 0.7362, 0.8276, 0.7415, 0.6342, 0.7415, 0.6341, 0.7413, 0.1724, 0.7415, 0.3747, 0.7415, 0.3747, 0.75, 0.1732, 0.75, 0.4296, 0.0138, 0.5705, 0.0138, 0.5705, 0.2362, 0.4296, 0.2362, 0.6339, 0.5088, 0.6339, 0.7412, 0.625, 0.7457, 0.625, 0.5043, 0.3747, 0.5085, 0.1724, 0.5085, 0.1732, 0.5, 0.3747, 0.5, 0.3842, 0.9449, 0.3842, 0.7503, 0.3899, 0.7503, 0.3899, 0.94, 0.8279, 0.5138, 0.6394, 0.5138, 0.6341, 0.5087, 0.6342, 0.5085, 0.8276, 0.5085, 0.616, 0.5013, 0.616, 0.7487, 0.6103, 0.7497, 0.6103, 0.5003, 0.375, 0.4997, 0.375, 0.2982, 0.3842, 0.3051, 0.3842, 0.4997, 0.1721, 0.5138, 0.3747, 0.5138, 0.3747, 0.7362, 0.1721, 0.7362, 0.5686, 0.2415, 0.4315, 0.2415, 0.4296, 0.2362, 0.5705, 0.2362, 0.5637, 0.25, 0.4364, 0.25, 0.4315, 0.2415, 0.5686, 0.2415, 0.6159, 0.2591, 0.6159, 0.2591, 0.5794, 0.2625, 0.5794, 0.2618, 0.5855, 0.2534, 0.5855, 0.2534, 0.5794, 0.2618, 0.5565, 0.2584, 0.5637, 0.25, 0.8276, 0.5085, 0.6342, 0.5085, 0.6295, 0.5, 0.8268, 0.5, 0.625, 0.5043, 0.625, 0.7457, 0.616, 0.7487, 0.616, 0.5013, 0.625, 0.2982, 0.625, 0.4955, 0.616, 0.4986, 0.6159, 0.305, 0.6159, 0.305, 0.616, 0.4986, 0.6103, 0.4997, 0.6103, 0.3098, 0.3842, 0.4997, 0.3842, 0.3051, 0.3899, 0.31, 0.3899, 0.4997, 0.4364, 0.0, 0.5637, 0.0, 0.5686, 0.008519, 0.4315, 0.008519, 0.3842, 0.9908, 0.3842, 0.9908, 0.4208, 0.9874, 0.4208, 0.9881, 0.4146, 0.9966, 0.4146, 0.9966, 0.4208, 0.9881, 0.4437, 0.9915, 0.4364, 1.0, 0.6394, 0.5138, 0.8279, 0.5138, 0.8279, 0.7362, 0.6394, 0.7362, 0.6394, 0.5138, 0.6394, 0.7362, 0.6341, 0.7413, 0.6339, 0.7412, 0.6339, 0.5088, 0.6341, 0.5087, 0.625, 0.7545, 0.625, 0.9518, 0.6159, 0.945, 0.616, 0.7514, 0.6342, 0.7415, 0.8276, 0.7415, 0.8268, 0.75, 0.6295, 0.75, 0.4315, 0.008519, 0.5686, 0.008519, 0.5705, 0.0138, 0.4296, 0.0138, 0.4062, 0.9427, 0.4039, 0.9442, 0.4039, 0.9711, 0.4039, 0.9715, 0.4044, 0.971, 0.4039, 0.9711, 0.4374, 0.9711, 0.4382, 0.9684, 0.5622, 0.9646, 0.5705, 0.9732, 0.5461, 0.9851, 0.5452, 0.984, 0.5396, 0.975, 0.4382, 0.9684, 0.4374, 0.9711, 0.4582, 0.9711, 0.4587, 0.9711, 0.5961, 0.9442, 0.5938, 0.9427, 0.5961, 0.9715, 0.5961, 0.9711, 0.5961, 0.9711, 0.5956, 0.971, 0.5618, 0.9684, 0.5627, 0.9711, 0.4374, 0.2789, 0.4382, 0.2816, 0.4587, 0.2789, 0.4583, 0.2789, 0.5627, 0.9711, 0.5618, 0.9684, 0.5413, 0.9711, 0.5419, 0.9711, 0.4039, 0.928, 0.4039, 0.9276, 0.4039, 0.9442, 0.4062, 0.9427, 0.4056, 0.9437, 0.4053, 0.9442, 0.3947, 0.954, 0.3899, 0.94, 0.4006, 0.9309, 0.402, 0.973, 0.3952, 0.9798, 0.3947, 0.954, 0.4053, 0.9442, 0.4587, 0.9711, 0.5413, 0.9711, 0.5399, 0.9735, 0.4602, 0.9735, 0.5936, 0.9426, 0.5942, 0.9437, 0.5974, 0.972, 0.5963, 0.971, 0.5947, 0.9442, 0.6055, 0.9541, 0.6049, 0.9799, 0.598, 0.973, 0.598, 0.973, 0.6049, 0.9799, 0.5705, 0.9732, 0.5622, 0.9646, 0.5994, 0.9309, 0.6103, 0.9402, 0.6055, 0.9541, 0.5947, 0.9442, 0.5944, 0.9437, 0.5938, 0.3073, 0.5961, 0.3058, 0.5961, 0.2789, 0.5961, 0.2785, 0.5956, 0.279, 0.5961, 0.2789, 0.5627, 0.2789, 0.5618, 0.2816, 0.4222, 0.9808, 0.4297, 0.9731, 0.4541, 0.985, 0.4527, 0.9861, 0.4453, 0.9903, 0.5961, 0.322, 0.5961, 0.3224, 0.5961, 0.3058, 0.5938, 0.3073, 0.4039, 0.3058, 0.4062, 0.3073, 0.4039, 0.2785, 0.4039, 0.2789, 0.4039, 0.2789, 0.4044, 0.279, 0.4382, 0.2816, 0.4374, 0.2789, 0.5705, 0.2768, 0.5622, 0.2854, 0.5396, 0.275, 0.5452, 0.266, 0.5461, 0.2649, 0.5417, 0.2789, 0.4584, 0.2789, 0.4587, 0.2789, 0.5413, 0.2789, 0.5618, 0.2816, 0.5627, 0.2789, 0.5417, 0.2789, 0.5413, 0.2789, 0.6103, 0.3098, 0.5994, 0.3191, 0.5944, 0.3063, 0.5947, 0.3058, 0.6055, 0.2959, 0.6055, 0.2959, 0.5947, 0.3058, 0.598, 0.277, 0.6049, 0.2701, 0.6049, 0.2701, 0.598, 0.277, 0.5622, 0.2854, 0.5705, 0.2768, 0.4064, 0.3074, 0.4058, 0.3063, 0.4026, 0.278, 0.4037, 0.279, 0.4053, 0.3058, 0.3947, 0.296, 0.3952, 0.2702, 0.402, 0.277, 0.402, 0.277, 0.3952, 0.2702, 0.4297, 0.2769, 0.4378, 0.2854, 0.5396, 0.275, 0.4604, 0.275, 0.455, 0.266, 0.5452, 0.266, 0.5628, 0.97, 0.5627, 0.9711, 0.5419, 0.9711, 0.5422, 0.9711, 0.5911, 0.9671, 0.5961, 0.9711, 0.5627, 0.9711, 0.5628, 0.97, 0.5627, 0.2789, 0.5628, 0.28, 0.5421, 0.2789, 0.5417, 0.2789, 0.5948, 0.944, 0.5961, 0.9442, 0.5961, 0.9711, 0.5911, 0.9671, 0.4039, 0.9711, 0.4089, 0.9671, 0.4372, 0.97, 0.4374, 0.9711, 0.5961, 0.9273, 0.5961, 0.9276, 0.5961, 0.9442, 0.5948, 0.944, 0.4039, 0.9442, 0.4052, 0.944, 0.4089, 0.9671, 0.4039, 0.9711, 0.5419, 0.9711, 0.4582, 0.9711, 0.4578, 0.9711, 0.5422, 0.9711, 0.4372, 0.28, 0.4374, 0.2789, 0.4583, 0.2789, 0.4579, 0.2789, 0.4089, 0.283, 0.4039, 0.2789, 0.4374, 0.2789, 0.4372, 0.28, 0.4604, 0.975, 0.455, 0.984, 0.4541, 0.985, 0.4297, 0.9731, 0.4378, 0.9646, 0.4052, 0.306, 0.4039, 0.3058, 0.4039, 0.2789, 0.4089, 0.283, 0.5961, 0.2789, 0.5911, 0.2829, 0.5628, 0.28, 0.5627, 0.2789, 0.4039, 0.3227, 0.4039, 0.3224, 0.4039, 0.3058, 0.4052, 0.306, 0.5961, 0.3058, 0.5948, 0.306, 0.5911, 0.2829, 0.5961, 0.2789, 0.4583, 0.2789, 0.5417, 0.2789, 0.5417, 0.2789, 0.4583, 0.2789, 0.3842, 0.9449, 0.3899, 0.94, 0.3947, 0.954, 0.3886, 0.9595, 0.3886, 0.9595, 0.3947, 0.954, 0.3952, 0.9798, 0.3899, 0.9851, 0.5705, 0.9732, 0.578, 0.9809, 0.5549, 0.9903, 0.5475, 0.9861, 0.5461, 0.9851, 0.4527, 0.9861, 0.5475, 0.9861, 0.5549, 0.9903, 0.4453, 0.9903, 0.6103, 0.9402, 0.6159, 0.945, 0.6115, 0.9596, 0.6055, 0.9541, 0.6055, 0.9541, 0.6115, 0.9596, 0.6103, 0.9853, 0.6049, 0.9799, 0.578, 0.2691, 0.5705, 0.2768, 0.5461, 0.2649, 0.5475, 0.2639, 0.5549, 0.2597, 0.5794, 0.9882, 0.5855, 0.9966, 0.5637, 1.0, 0.5565, 0.9916, 0.375, 0.9518, 0.3842, 0.9449, 0.3905, 0.9583, 0.381, 0.9658, 0.381, 0.9658, 0.3905, 0.9583, 0.3842, 0.9908, 0.3842, 0.9908, 0.3899, 0.9851, 0.3952, 0.9798, 0.4297, 0.9731, 0.4222, 0.9808, 0.4209, 0.9818, 0.4437, 0.9915, 0.5565, 0.9916, 0.5637, 1.0, 0.4364, 1.0, 0.6159, 0.945, 0.625, 0.9518, 0.6191, 0.9658, 0.6097, 0.9584, 0.6097, 0.9584, 0.6191, 0.9658, 0.6159, 0.9909, 0.6159, 0.9909, 0.6049, 0.9799, 0.6103, 0.9853, 0.5793, 0.9819, 0.578, 0.9809, 0.5705, 0.9732, 0.6159, 0.9909, 0.6159, 0.9909, 0.5855, 0.9966, 0.5794, 0.9882, 0.5794, 0.9875, 0.1724, 0.7415, 0.1732, 0.75, 0.1552, 0.7539, 0.1544, 0.7453, 0.1544, 0.7453, 0.1552, 0.7539, 0.126, 0.75, 0.126, 0.75, 0.3794, 0.0, 0.3794, 0.0, 0.4146, -0.001048, 0.4103, 0.007473, 0.4103, 0.007473, 0.4146, -0.001048, 0.4364, 0.0, 0.4315, 0.008519, 0.8268, 0.75, 0.8276, 0.7415, 0.8456, 0.7453, 0.8448, 0.7539, 0.8448, 0.7539, 0.8456, 0.7453, 0.874, 0.75, 0.874, 0.75, 0.6207, 0.0, 0.6207, 0.0, 0.5898, 0.007473, 0.5855, -0.001048, 0.5855, -0.001048, 0.5898, 0.007473, 0.5686, 0.008519, 0.5637, 0.0, 0.1721, 0.7362, 0.1724, 0.7415, 0.1544, 0.7423, 0.1541, 0.7371, 0.1541, 0.7371, 0.1544, 0.7423, 0.1253, 0.7415, 0.1252, 0.7401, 0.3758, 0.009908, 0.3761, 0.008519, 0.4103, 0.008352, 0.4087, 0.01363, 0.4087, 0.01363, 0.4103, 0.008352, 0.4315, 0.008519, 0.4296, 0.0138, 0.8276, 0.7415, 0.8279, 0.7362, 0.8459, 0.737, 0.8456, 0.7423, 0.8456, 0.7423, 0.8459, 0.737, 0.8748, 0.74, 0.8747, 0.7415, 0.6239, 0.008519, 0.6242, 0.009953, 0.5914, 0.01363, 0.5898, 0.008352, 0.5898, 0.008352, 0.5914, 0.01363, 0.5705, 0.0138, 0.5686, 0.008519, 0.6159, 0.305, 0.6103, 0.3098, 0.6055, 0.2959, 0.6115, 0.2904, 0.6115, 0.2904, 0.6055, 0.2959, 0.6049, 0.2701, 0.6103, 0.2647, 0.4297, 0.2769, 0.4222, 0.2692, 0.4453, 0.2597, 0.4527, 0.2639, 0.4541, 0.265, 0.5475, 0.2639, 0.4527, 0.2639, 0.4453, 0.2597, 0.5549, 0.2597, 0.3899, 0.31, 0.3842, 0.3051, 0.3886, 0.2905, 0.3947, 0.296, 0.3947, 0.296, 0.3886, 0.2905, 0.3899, 0.2649, 0.3952, 0.2702, 0.5961, 0.5005, 0.5961, 0.5001, 0.5961, 0.5, 0.4208, 0.2619, 0.4146, 0.2534, 0.4364, 0.25, 0.4437, 0.2585, 0.625, 0.2982, 0.6159, 0.305, 0.6097, 0.2916, 0.6191, 0.2842, 0.6191, 0.2842, 0.6097, 0.2916, 0.6159, 0.2591, 0.6159, 0.2591, 0.6103, 0.2647, 0.6049, 0.2701, 0.5705, 0.2768, 0.578, 0.2691, 0.5793, 0.2681, 0.5565, 0.2584, 0.4437, 0.2585, 0.4364, 0.25, 0.5637, 0.25, 0.3842, 0.3051, 0.375, 0.2982, 0.381, 0.2842, 0.3905, 0.2917, 0.3905, 0.2917, 0.381, 0.2842, 0.3842, 0.2592, 0.3842, 0.2592, 0.3952, 0.2702, 0.3899, 0.2649, 0.4209, 0.2682, 0.4222, 0.2692, 0.4297, 0.2769, 0.3842, 0.2592, 0.3842, 0.2592, 0.4146, 0.2534, 0.4208, 0.2619, 0.4208, 0.2626, 0.8276, 0.5085, 0.8268, 0.5, 0.8448, 0.4961, 0.8456, 0.5047, 0.8456, 0.5047, 0.8448, 0.4961, 0.874, 0.5, 0.874, 0.5, 0.6207, 0.25, 0.6207, 0.25, 0.5855, 0.251, 0.5898, 0.2425, 0.5898, 0.2425, 0.5855, 0.251, 0.5637, 0.25, 0.5686, 0.2415, 0.1732, 0.5, 0.1724, 0.5085, 0.1544, 0.5047, 0.1552, 0.4961, 0.1552, 0.4961, 0.1544, 0.5047, 0.126, 0.5, 0.126, 0.5, 0.3794, 0.25, 0.3794, 0.25, 0.4103, 0.2425, 0.4146, 0.251, 0.4146, 0.251, 0.4103, 0.2425, 0.4315, 0.2415, 0.4364, 0.25, 0.8279, 0.5138, 0.8276, 0.5085, 0.8456, 0.5077, 0.8459, 0.513, 0.8459, 0.513, 0.8456, 0.5077, 0.8747, 0.5085, 0.8748, 0.51, 0.6242, 0.24, 0.6239, 0.2415, 0.5898, 0.2416, 0.5914, 0.2364, 0.5914, 0.2364, 0.5898, 0.2416, 0.5686, 0.2415, 0.5705, 0.2362, 0.1724, 0.5085, 0.1721, 0.5138, 0.1541, 0.5129, 0.1544, 0.5077, 0.1544, 0.5077, 0.1541, 0.5129, 0.1252, 0.5099, 0.1253, 0.5085, 0.3761, 0.2415, 0.3758, 0.2401, 0.4087, 0.2364, 0.4103, 0.2416, 0.4103, 0.2416, 0.4087, 0.2364, 0.4296, 0.2362, 0.4315, 0.2415, 0.4296, 0.0138, 0.4296, 0.2362, 0.4087, 0.2362, 0.4087, 0.0138, 0.4087, 0.0138, 0.4087, 0.2362, 0.375, 0.2362, 0.375, 0.0138, 0.125, 0.7362, 0.125, 0.5138, 0.1541, 0.5138, 0.1541, 0.7362, 0.1541, 0.7362, 0.1541, 0.5138, 0.1721, 0.5138, 0.1721, 0.7362, 0.8279, 0.7362, 0.8279, 0.5138, 0.8459, 0.5138, 0.8459, 0.7362, 0.8459, 0.7362, 0.8459, 0.5138, 0.875, 0.5138, 0.875, 0.7362, 0.625, 0.0138, 0.625, 0.2362, 0.5914, 0.2362, 0.5914, 0.0138, 0.5914, 0.0138, 0.5914, 0.2362, 0.5705, 0.2362, 0.5705, 0.0138, 0.4604, 0.975, 0.5396, 0.975, 0.5452, 0.984, 0.455, 0.984, 0.4031, 0.9723, 0.4046, 0.9709, 0.4382, 0.9684, 0.4382, 0.9653, 0.4058, 0.9437, 0.4064, 0.9426, 0.4037, 0.971, 0.4026, 0.972, 0.4006, 0.9309, 0.4036, 0.9283, 0.4064, 0.9426, 0.4058, 0.9437, 0.4056, 0.9437, 0.5964, 0.9283, 0.5994, 0.9309, 0.5944, 0.9437, 0.5942, 0.9437, 0.5936, 0.9426, 0.5954, 0.9709, 0.5969, 0.9723, 0.5618, 0.9653, 0.5618, 0.9684, 0.5961, 0.9276, 0.5961, 0.928, 0.5938, 0.9427, 0.5961, 0.9442, 0.5618, 0.9684, 0.5618, 0.9653, 0.5399, 0.9735, 0.5413, 0.9711, 0.5994, 0.3191, 0.5964, 0.3217, 0.5936, 0.3074, 0.5942, 0.3063, 0.5944, 0.3063, 0.5942, 0.3063, 0.5936, 0.3074, 0.5963, 0.279, 0.5974, 0.278, 0.5969, 0.2777, 0.5954, 0.2791, 0.5618, 0.2816, 0.5618, 0.2847, 0.5618, 0.2847, 0.5618, 0.2816, 0.5413, 0.2789, 0.5399, 0.2765, 0.4036, 0.3217, 0.4006, 0.3191, 0.4056, 0.3063, 0.4058, 0.3063, 0.4064, 0.3074, 0.4046, 0.2791, 0.4031, 0.2777, 0.4382, 0.2847, 0.4382, 0.2816, 0.4039, 0.3224, 0.4039, 0.322, 0.4062, 0.3073, 0.4039, 0.3058, 0.4382, 0.2816, 0.4382, 0.2847, 0.4602, 0.2765, 0.4587, 0.2789, 0.4042, 0.7507, 0.5958, 0.7507, 0.5958, 0.9272, 0.5945, 0.944, 0.5905, 0.9665, 0.5628, 0.9697, 0.5422, 0.9708, 0.4578, 0.9708, 0.4372, 0.9697, 0.4095, 0.9665, 0.4055, 0.944, 0.4042, 0.9272, 0.5958, 0.5007, 0.4042, 0.5007, 0.4042, 0.5004, 0.5958, 0.5004, 0.4039, 0.4996, 0.4039, 0.4999, 0.4039, 0.5, 0.4039, 0.4999, 0.4039, 0.5, 0.4039, 0.5, 0.5961, 0.7504, 0.5961, 0.7501, 0.5961, 0.75, 0.5958, 0.7507, 0.4042, 0.7507, 0.4042, 0.7503, 0.5958, 0.7503, 0.4039, 0.7495, 0.4039, 0.7499, 0.4039, 0.75, 0.4039, 0.7499, 0.4039, 0.75, 0.4039, 0.75, 0.4042, 0.5007, 0.5958, 0.5007, 0.5958, 0.7493, 0.4042, 0.7493, 0.5961, 0.5001, 0.5961, 0.5, 0.5961, 0.5, 0.5958, 0.7496, 0.4042, 0.7496, 0.4042, 0.7493, 0.5958, 0.7493, 0.5961, 0.7501, 0.5961, 0.75, 0.5961, 0.75, 0.5958, 0.4997, 0.4042, 0.4997, 0.4042, 0.4993, 0.5958, 0.4993, 0.4039, 0.7504, 0.4039, 0.7497, 0.4039, 0.75, 0.4036, 0.7502, 0.4036, 0.7497, 0.4039, 0.7496, 0.4039, 0.7503, 0.5961, 0.7496, 0.5961, 0.7503, 0.5961, 0.75, 0.5964, 0.7503, 0.5961, 0.7503, 0.5961, 0.7496, 0.5964, 0.7497, 0.4039, 0.5004, 0.4039, 0.4997, 0.4039, 0.5, 0.4036, 0.4998, 0.4039, 0.4997, 0.4039, 0.5004, 0.4036, 0.5003, 0.5961, 0.4996, 0.5961, 0.5003, 0.5961, 0.5, 0.5964, 0.4997, 0.5964, 0.5003, 0.5961, 0.5004, 0.5961, 0.4997, 0.6339, 0.5085, 0.6342, 0.5085, 0.6341, 0.5085, 0.6342, 0.7415, 0.6339, 0.7415, 0.6341, 0.7415, 0.5422, 0.2791, 0.5417, 0.2789, 0.5421, 0.2789, 0.4578, 0.2791, 0.4579, 0.2789, 0.4583, 0.2789, 0.4026, 0.972, 0.4031, 0.9723, 0.402, 0.973, 0.4058, 0.9437, 0.4055, 0.944, 0.4056, 0.9437, 0.5947, 0.9442, 0.5941, 0.9436, 0.5944, 0.9437, 0.598, 0.973, 0.5969, 0.9723, 0.5974, 0.972, 0.4053, 0.3058, 0.4059, 0.3064, 0.4056, 0.3063, 0.402, 0.277, 0.4031, 0.2777, 0.4026, 0.278, 0.5974, 0.278, 0.5969, 0.2777, 0.598, 0.277, 0.5942, 0.3063, 0.5945, 0.306, 0.5944, 0.3063, 0.455, 0.984, 0.4527, 0.9861, 0.4541, 0.985, 0.4213, 0.9874, 0.4208, 0.9881, 0.4208, 0.9874, 0.5475, 0.9861, 0.5452, 0.9845, 0.5461, 0.9851, 0.5789, 0.9819, 0.578, 0.9809, 0.5789, 0.9819, 0.5452, 0.266, 0.5475, 0.2639, 0.5461, 0.2649, 0.578, 0.2624, 0.5794, 0.2618, 0.5791, 0.2623, 0.4527, 0.2639, 0.455, 0.2656, 0.4541, 0.265, 0.4208, 0.2619, 0.4222, 0.2625, 0.4211, 0.2624, 0.5958, 0.5004, 0.5958, 0.4997, 0.5961, 0.5001, 0.4042, 0.4997, 0.4042, 0.5004, 0.4039, 0.4999, 0.5958, 0.7503, 0.5958, 0.7496, 0.5961, 0.7501, 0.4042, 0.7496, 0.4042, 0.7503, 0.4039, 0.7499, 0.4036, 0.5003, 0.4006, 0.5003, 0.4006, 0.4997, 0.4036, 0.4998, 0.4039, 0.5004, 0.4039, 0.5004, 0.4039, 0.4997, 0.4039, 0.4996, 0.5994, 0.5003, 0.5964, 0.5003, 0.5964, 0.4997, 0.5994, 0.4997, 0.5961, 0.5004, 0.5961, 0.5004, 0.5961, 0.4996, 0.5961, 0.4997, 0.4036, 0.7502, 0.4006, 0.7503, 0.4006, 0.7497, 0.4036, 0.7497, 0.4039, 0.5004, 0.4039, 0.7496, 0.4036, 0.7497, 0.4036, 0.5003, 0.4039, 0.7504, 0.4039, 0.7503, 0.4039, 0.7496, 0.4039, 0.7496, 0.5994, 0.7503, 0.5964, 0.7503, 0.5964, 0.7497, 0.5994, 0.7497, 0.5961, 0.7496, 0.5961, 0.5004, 0.5964, 0.5003, 0.5964, 0.7497, 0.5961, 0.7503, 0.5961, 0.7504, 0.5961, 0.7496, 0.5961, 0.7496, 0.3764, 0.5086, 0.3753, 0.5138, 0.3747, 0.5138, 0.3747, 0.5085, 0.375, 0.5001, 0.375, 0.5084, 0.3747, 0.5085, 0.3747, 0.5, 0.3841, 0.5, 0.3751, 0.5, 0.375, 0.4997, 0.3842, 0.4997, 0.3898, 0.5003, 0.3843, 0.5013, 0.3842, 0.4997, 0.3899, 0.4997, 0.6339, 0.5085, 0.6294, 0.5002, 0.6295, 0.5, 0.6342, 0.5085, 0.625, 0.4958, 0.6162, 0.4989, 0.616, 0.4986, 0.625, 0.4955, 0.616, 0.5013, 0.6103, 0.5003, 0.6103, 0.4997, 0.616, 0.4986, 0.6342, 0.7415, 0.6295, 0.75, 0.6294, 0.7498, 0.6339, 0.7415, 0.625, 0.7545, 0.616, 0.7514, 0.6162, 0.7511, 0.625, 0.7542, 0.616, 0.7514, 0.6103, 0.7503, 0.6103, 0.7497, 0.616, 0.7487, 0.3753, 0.7362, 0.3764, 0.7414, 0.3747, 0.7415, 0.3747, 0.7362, 0.375, 0.7416, 0.375, 0.7499, 0.3747, 0.75, 0.3747, 0.7415, 0.3751, 0.75, 0.3841, 0.75, 0.3842, 0.7503, 0.375, 0.7503, 0.3843, 0.7487, 0.3898, 0.7497, 0.3899, 0.7503, 0.3842, 0.7503, 0.3753, 0.5138, 0.3753, 0.7362, 0.3747, 0.7362, 0.3747, 0.5138, 0.3898, 0.7497, 0.4006, 0.7497, 0.4006, 0.7503, 0.3899, 0.7503, 0.5994, 0.7497, 0.6103, 0.7497, 0.6103, 0.7503, 0.5994, 0.7503, 0.6103, 0.5003, 0.5994, 0.5003, 0.5994, 0.4997, 0.6103, 0.4997, 0.4006, 0.5003, 0.3898, 0.5003, 0.3899, 0.4997, 0.4006, 0.4997, 0.4064, 0.9426, 0.4036, 0.9283, 0.4039, 0.928, 0.4062, 0.9427, 0.4037, 0.971, 0.4064, 0.9426, 0.4062, 0.9427, 0.4039, 0.9715, 0.5964, 0.9283, 0.5936, 0.9426, 0.5938, 0.9427, 0.5961, 0.928, 0.5936, 0.9426, 0.5963, 0.971, 0.5961, 0.9715, 0.5938, 0.9427, 0.402, 0.973, 0.4053, 0.9442, 0.4058, 0.9437, 0.4026, 0.972, 0.4046, 0.9709, 0.4031, 0.9723, 0.4026, 0.972, 0.4037, 0.971, 0.4378, 0.9646, 0.402, 0.973, 0.4031, 0.9723, 0.4382, 0.9653, 0.4604, 0.975, 0.4378, 0.9646, 0.4382, 0.9653, 0.4602, 0.9735, 0.5947, 0.9442, 0.598, 0.973, 0.5974, 0.972, 0.5942, 0.9437, 0.5969, 0.9723, 0.5954, 0.9709, 0.5963, 0.971, 0.5974, 0.972, 0.598, 0.973, 0.5622, 0.9646, 0.5618, 0.9653, 0.5969, 0.9723, 0.5622, 0.9646, 0.5396, 0.975, 0.5399, 0.9735, 0.5618, 0.9653, 0.5936, 0.3074, 0.5964, 0.3217, 0.5961, 0.322, 0.5938, 0.3073, 0.5963, 0.279, 0.5936, 0.3074, 0.5938, 0.3073, 0.5961, 0.2785, 0.4036, 0.3217, 0.4064, 0.3074, 0.4062, 0.3073, 0.4039, 0.322, 0.4064, 0.3074, 0.4037, 0.279, 0.4039, 0.2785, 0.4062, 0.3073, 0.598, 0.277, 0.5947, 0.3058, 0.5942, 0.3063, 0.5974, 0.278, 0.5954, 0.2791, 0.5969, 0.2777, 0.5974, 0.278, 0.5963, 0.279, 0.5622, 0.2854, 0.598, 0.277, 0.5969, 0.2777, 0.5618, 0.2847, 0.5396, 0.275, 0.5622, 0.2854, 0.5618, 0.2847, 0.5399, 0.2765, 0.4053, 0.3058, 0.402, 0.277, 0.4026, 0.278, 0.4058, 0.3063, 0.4031, 0.2777, 0.4046, 0.2791, 0.4037, 0.279, 0.4026, 0.278, 0.402, 0.277, 0.4378, 0.2854, 0.4382, 0.2847, 0.4031, 0.2777, 0.4378, 0.2854, 0.4604, 0.275, 0.4602, 0.2765, 0.4382, 0.2847, 0.5945, 0.944, 0.5958, 0.9272, 0.5961, 0.9273, 0.5948, 0.944, 0.5905, 0.9665, 0.5945, 0.944, 0.5948, 0.944, 0.5911, 0.9671, 0.5628, 0.9697, 0.5905, 0.9665, 0.5911, 0.9671, 0.5628, 0.97, 0.5422, 0.9708, 0.5628, 0.9697, 0.5628, 0.97, 0.5422, 0.9711, 0.4042, 0.9272, 0.4055, 0.944, 0.4052, 0.944, 0.4039, 0.9273, 0.4055, 0.944, 0.4095, 0.9665, 0.4089, 0.9671, 0.4052, 0.944, 0.4095, 0.9665, 0.4372, 0.9697, 0.4372, 0.97, 0.4089, 0.9671, 0.4372, 0.9697, 0.4578, 0.9708, 0.4578, 0.9711, 0.4372, 0.97, 0.4055, 0.306, 0.4042, 0.3228, 0.4039, 0.3227, 0.4052, 0.306, 0.4095, 0.2835, 0.4055, 0.306, 0.4052, 0.306, 0.4089, 0.283, 0.4372, 0.2802, 0.4095, 0.2835, 0.4089, 0.283, 0.4372, 0.28, 0.4578, 0.2791, 0.4372, 0.2802, 0.4372, 0.28, 0.4579, 0.2789, 0.4583, 0.2789, 0.4583, 0.2789, 0.4579, 0.2789, 0.4583, 0.2789, 0.5958, 0.3228, 0.5945, 0.306, 0.5948, 0.306, 0.5961, 0.3227, 0.5945, 0.306, 0.5905, 0.2835, 0.5911, 0.2829, 0.5948, 0.306, 0.5905, 0.2835, 0.5628, 0.2802, 0.5628, 0.28, 0.5911, 0.2829, 0.5628, 0.2802, 0.5422, 0.2791, 0.5421, 0.2789, 0.5628, 0.28, 0.5417, 0.2789, 0.5417, 0.2789, 0.5417, 0.2789, 0.5421, 0.2789, 0.4437, 0.9915, 0.4208, 0.9881, 0.4222, 0.9875, 0.4443, 0.9908, 0.5789, 0.9819, 0.5565, 0.9907, 0.5549, 0.9903, 0.578, 0.9809, 0.5565, 0.2593, 0.5789, 0.2681, 0.578, 0.2691, 0.5549, 0.2597, 0.4208, 0.2619, 0.4437, 0.2585, 0.4443, 0.2592, 0.4222, 0.2625, 0.4578, 0.9708, 0.5422, 0.9708, 0.5422, 0.9711, 0.4578, 0.9711, 0.4583, 0.2789, 0.5417, 0.2789, 0.5422, 0.2791, 0.4578, 0.2791, 0.4584, 0.2789, 0.5417, 0.2789, 0.5417, 0.2789, 0.4583, 0.2789, 0.4039, 0.7503, 0.4039, 0.928, 0.4036, 0.9283, 0.4036, 0.7502, 0.5396, 0.975, 0.4604, 0.975, 0.4602, 0.9735, 0.5399, 0.9735, 0.5475, 0.9861, 0.4527, 0.9861, 0.455, 0.984, 0.5452, 0.984, 0.5964, 0.7503, 0.5964, 0.9283, 0.5961, 0.928, 0.5961, 0.7503, 0.4036, 0.4998, 0.4036, 0.3217, 0.4039, 0.322, 0.4039, 0.4997, 0.4604, 0.275, 0.5396, 0.275, 0.5399, 0.2765, 0.4602, 0.2765, 0.4527, 0.2639, 0.5475, 0.2639, 0.5452, 0.266, 0.455, 0.266, 0.5961, 0.4997, 0.5961, 0.322, 0.5964, 0.3217, 0.5964, 0.4997, 0.5565, 0.9916, 0.4437, 0.9915, 0.4453, 0.9903, 0.5549, 0.9903, 0.4437, 0.2585, 0.5565, 0.2584, 0.5549, 0.2597, 0.4453, 0.2597, 0.5958, 0.5007, 0.5958, 0.5004, 0.5961, 0.5001, 0.5961, 0.5005, 0.5958, 0.4997, 0.5958, 0.4993, 0.5961, 0.5, 0.5961, 0.5001, 0.4042, 0.4993, 0.4042, 0.4997, 0.4039, 0.4999, 0.4039, 0.4996, 0.4042, 0.5004, 0.4042, 0.5007, 0.4039, 0.5, 0.4039, 0.4999, 0.5958, 0.7507, 0.5958, 0.7503, 0.5961, 0.7501, 0.5961, 0.7504, 0.5958, 0.7496, 0.5958, 0.7493, 0.5961, 0.75, 0.5961, 0.7501, 0.4042, 0.7493, 0.4042, 0.7496, 0.4039, 0.7499, 0.4039, 0.7495, 0.4042, 0.7503, 0.4042, 0.7507, 0.4039, 0.75, 0.4039, 0.7499, 0.4042, 0.4997, 0.5958, 0.4997, 0.5958, 0.5004, 0.4042, 0.5004, 0.4042, 0.7496, 0.5958, 0.7496, 0.5958, 0.7503, 0.4042, 0.7503, 0.4039, 0.7495, 0.4039, 0.5005, 0.4042, 0.5007, 0.4042, 0.7493, 0.5961, 0.5005, 0.5961, 0.7495, 0.5958, 0.7493, 0.5958, 0.5007, 0.5958, 0.4993, 0.5958, 0.3228, 0.5961, 0.3227, 0.5961, 0.4996, 0.4039, 0.4996, 0.4039, 0.3227, 0.4042, 0.3228, 0.4042, 0.4993, 0.4039, 0.9273, 0.4039, 0.7504, 0.4042, 0.7507, 0.4042, 0.9272, 0.5961, 0.7504, 0.5961, 0.9273, 0.5958, 0.9272, 0.5958, 0.7507, 0.4039, 0.7496, 0.4039, 0.5004, 0.4039, 0.5004, 0.4039, 0.7496, 0.625, 0.5538, 0.6281, 0.5372, 0.6368, 0.5222, 0.6497, 0.5103, 0.6652, 0.5026, 0.6826, 0.5, 0.8174, 0.5, 0.8348, 0.5026, 0.8503, 0.5103, 0.8632, 0.5222, 0.8719, 0.5372, 0.875, 0.5538, 0.875, 0.5736, 0.625, 0.5736, 0.125, 0.5538, 0.1281, 0.5372, 0.1368, 0.5222, 0.1497, 0.5103, 0.1652, 0.5026, 0.1826, 0.5, 0.3174, 0.5, 0.3348, 0.5026, 0.3503, 0.5103, 0.3632, 0.5222, 0.3719, 0.5372, 0.375, 0.5538, 0.375, 0.5736, 0.125, 0.5736, 0.375, 0.09304, 0.625, 0.09304, 0.625, 0.1346, 0.375, 0.1346, 0.125, 0.657, 0.375, 0.657, 0.375, 0.6904, 0.3725, 0.7088, 0.3655, 0.7254, 0.3551, 0.7386, 0.3425, 0.7471, 0.3283, 0.75, 0.1717, 0.75, 0.1575, 0.7471, 0.1449, 0.7386, 0.1345, 0.7254, 0.1275, 0.7088, 0.125, 0.6904, 0.625, 0.657, 0.875, 0.657, 0.875, 0.6904, 0.8725, 0.7088, 0.8655, 0.7254, 0.8551, 0.7386, 0.8425, 0.7471, 0.8283, 0.75, 0.6717, 0.75, 0.6575, 0.7471, 0.6449, 0.7386, 0.6345, 0.7254, 0.6275, 0.7088, 0.625, 0.6904, 0.375, 0.657, 0.625, 0.657, 0.625, 0.6904, 0.375, 0.6904, 0.375, 0.5538, 0.625, 0.5538, 0.625, 0.5736, 0.375, 0.5736, 0.625, 0.6154, 0.875, 0.6154, 0.875, 0.657, 0.625, 0.657, 0.375, 0.1764, 0.625, 0.1764, 0.625, 0.1962, 0.375, 0.1962, 0.125, 0.6154, 0.375, 0.6154, 0.375, 0.657, 0.125, 0.657, 0.375, 0.6154, 0.625, 0.6154, 0.625, 0.657, 0.375, 0.657, 0.375, 0.7967, 0.625, 0.7967, 0.625, 0.9533, 0.375, 0.9533, 0.375, 0.1346, 0.625, 0.1346, 0.625, 0.1764, 0.375, 0.1764, 0.625, 0.3076, 0.375, 0.3076, 0.375, 0.2908, 0.625, 0.2908, 0.625, 0.2908, 0.375, 0.2908, 0.375, 0.2777, 0.625, 0.2777, 0.625, 0.2777, 0.375, 0.2777, 0.375, 0.2241, 0.625, 0.2241, 0.625, 0.2241, 0.375, 0.2241, 0.375, 0.2119, 0.625, 0.2119, 0.625, 0.2119, 0.375, 0.2119, 0.375, 0.1962, 0.625, 0.1962, 0.625, 0.5538, 0.375, 0.5538, 0.375, 0.5381, 0.625, 0.5381, 0.625, 0.5381, 0.375, 0.5381, 0.375, 0.5259, 0.625, 0.5259, 0.625, 0.5259, 0.375, 0.5259, 0.375, 0.4723, 0.625, 0.4723, 0.625, 0.4723, 0.375, 0.4723, 0.375, 0.4592, 0.625, 0.4592, 0.625, 0.4592, 0.375, 0.4592, 0.375, 0.4424, 0.625, 0.4424, 0.375, 0.3076, 0.625, 0.3076, 0.625, 0.4424, 0.375, 0.4424, 0.375, 0.9533, 0.625, 0.9533, 0.6242, 0.9669, 0.3758, 0.9669, 0.3758, 0.9669, 0.6242, 0.9669, 0.622, 1.0, 0.378, 1.0, 0.378, 0.0, 0.622, 0.0, 0.626, 0.02832, 0.374, 0.02832, 0.374, 0.02832, 0.626, 0.02832, 0.6253, 0.04213, 0.3747, 0.04213, 0.3747, 0.04213, 0.6253, 0.04213, 0.625, 0.05957, 0.375, 0.05957, 0.625, 0.7967, 0.375, 0.7967, 0.3758, 0.7831, 0.6242, 0.7831, 0.6242, 0.7831, 0.3758, 0.7831, 0.378, 0.7722, 0.622, 0.7722, 0.622, 0.7722, 0.378, 0.7722, 0.374, 0.7217, 0.626, 0.7217, 0.626, 0.7217, 0.374, 0.7217, 0.3747, 0.7079, 0.6253, 0.7079, 0.6253, 0.7079, 0.3747, 0.7079, 0.375, 0.6904, 0.625, 0.6904, 0.375, 0.05957, 0.625, 0.05957, 0.625, 0.09304, 0.375, 0.09304, 0.375, 0.5736, 0.625, 0.5736, 0.625, 0.6154, 0.375, 0.6154, 0.125, 0.5736, 0.375, 0.5736, 0.375, 0.6154, 0.125, 0.6154, 0.625, 0.5736, 0.875, 0.5736, 0.875, 0.6154, 0.625, 0.6154])
me_cube.materials.append(mat_materailbook)
me_cube.materials.append(mat_materialbook2)
me_cube.materials.append(mat_materialbook3)
me_cube.update()
me_cube_005 = bpy.data.meshes.new('Cube.005')
me_cube_005.from_pydata([(1.867, -1.006, -2.002), (1.841, -0.981, -1.984), (1.859, -0.9989, -2.008), (1.867, 0.9937, -2.002), (1.841, 0.9684, -1.984), (1.859, 0.9863, -2.008), (1.772, 0.8833, -1.615), (1.871, 0.9937, -1.919), (1.812, 0.9256, -1.697), (1.845, 0.9614, -1.784), (1.866, 0.9853, -1.862), (1.772, -0.8959, -1.615), (1.871, -1.006, -1.919), (1.812, -0.9381, -1.697), (1.845, -0.9739, -1.784), (1.866, -0.9979, -1.862), (0.4372, -0.9522, 0.5741), (0.295, -0.951, 0.7567), (0.1735, -0.9499, 0.8624), (0.4372, 0.9397, 0.5741), (0.1735, 0.9374, 0.8624), (0.295, 0.9384, 0.7567), (0.4374, -0.981, 0.5738), (0.1734, -0.981, 0.8616), (0.2951, -0.981, 0.7562), (0.4337, -1.006, 0.6086), (0.2929, -1.006, 0.7943), (0.1711, -1.006, 0.8956), (0.4364, -0.9989, 0.5837), (0.2946, -0.9989, 0.7673), (0.173, -0.9989, 0.8723), (0.4337, 0.9937, 0.6086), (0.1711, 0.9937, 0.8956), (0.2929, 0.9937, 0.7943), (0.4374, 0.9684, 0.5738), (0.2951, 0.9684, 0.7562), (0.1734, 0.9684, 0.8616), (0.4365, 0.9863, 0.5837), (0.173, 0.9863, 0.8723), (0.2946, 0.9863, 0.7673), (0.4193, -1.006, 0.726), (0.1675, -1.006, 1.032), (0.2857, -1.006, 0.9305), (0.3983, -0.8959, 0.8876), (-0.01252, 0.9853, 1.114), (0.2761, -0.8959, 1.126), (0.1669, -0.8959, 1.245), (-0.01278, 0.9614, 1.183), (0.4116, -0.9979, 0.7872), (-0.01307, 0.9256, 1.228), (0.2822, -0.9979, 1.005), (0.1675, -0.9979, 1.114), (-0.01255, 0.9937, 1.032), (0.4048, -0.9739, 0.8397), (-0.01314, 0.8833, 1.245), (0.2791, -0.9739, 1.068), (0.1672, -0.9739, 1.183), (-0.01307, -0.9381, 1.228), (0.4001, -0.9381, 0.875), (-0.01278, -0.9739, 1.183), (0.2769, -0.9381, 1.111), (0.1669, -0.9381, 1.228), (-0.01252, -0.9979, 1.114), (-0.01314, -0.8959, 1.245), (0.3983, 0.8833, 0.8876), (-0.01255, -1.006, 1.032), (0.1669, 0.8833, 1.245), (0.2761, 0.8833, 1.126), (0.4193, 0.9937, 0.726), (-0.007038, 0.9863, 0.8723), (0.2857, 0.9937, 0.9305), (0.1675, 0.9937, 1.032), (-0.006567, 0.9684, 0.8616), (-0.008912, 0.9937, 0.8956), (0.4001, 0.9256, 0.875), (-0.007038, -0.9989, 0.8723), (0.1669, 0.9256, 1.228), (0.2769, 0.9256, 1.111), (-0.008912, -1.006, 0.8956), (0.4048, 0.9614, 0.8397), (-0.006568, -0.981, 0.8616), (0.1672, 0.9614, 1.183), (0.2791, 0.9614, 1.068), (-0.006487, 0.9374, 0.8624), (0.4116, 0.9853, 0.7872), (-0.006487, -0.9499, 0.8624), (0.1675, 0.9853, 1.114), (0.2822, 0.9853, 1.005), (1.827, 0.9476, -1.958), (1.821, 0.9531, -1.948), (1.831, 0.9571, -1.964), (1.825, 0.9515, -1.955), (1.821, -0.9657, -1.948), (1.827, -0.9601, -1.958), (1.831, -0.9697, -1.964), (1.825, -0.9641, -1.955), (-1.867, -1.006, -2.002), (-1.841, -0.981, -1.984), (-1.859, -0.9989, -2.008), (-1.867, 0.9937, -2.002), (-1.841, 0.9684, -1.984), (-1.859, 0.9863, -2.008), (-1.772, 0.8833, -1.615), (-1.871, 0.9937, -1.919), (-1.812, 0.9256, -1.697), (-1.845, 0.9614, -1.784), (-1.866, 0.9853, -1.862), (-1.772, -0.8959, -1.615), (-1.871, -1.006, -1.919), (-1.812, -0.9381, -1.697), (-1.845, -0.9739, -1.784), (-1.866, -0.9979, -1.862), (-0.4372, -0.9522, 0.5741), (-0.295, -0.951, 0.7567), (-0.1735, -0.9499, 0.8624), (-0.4372, 0.9397, 0.5741), (-0.1735, 0.9374, 0.8624), (-0.295, 0.9384, 0.7567), (-0.4374, -0.981, 0.5738), (-0.1734, -0.981, 0.8616), (-0.2951, -0.981, 0.7562), (-0.4337, -1.006, 0.6086), (-0.2929, -1.006, 0.7943), (-0.1711, -1.006, 0.8956), (-0.4365, -0.9989, 0.5837), (-0.2946, -0.9989, 0.7673), (-0.173, -0.9989, 0.8723), (-0.4337, 0.9937, 0.6086), (-0.1711, 0.9937, 0.8956), (-0.2929, 0.9937, 0.7943), (-0.4374, 0.9684, 0.5738), (-0.2951, 0.9684, 0.7562), (-0.1734, 0.9684, 0.8616), (-0.4365, 0.9863, 0.5837), (-0.173, 0.9863, 0.8723), (-0.2946, 0.9863, 0.7673), (-0.4193, -1.006, 0.726), (-0.1675, -1.006, 1.032), (-0.2857, -1.006, 0.9305), (-0.3983, -0.8959, 0.8876), (0.01252, 0.9853, 1.114), (-0.2761, -0.8959, 1.126), (-0.1669, -0.8959, 1.245), (0.01278, 0.9614, 1.183), (-0.4116, -0.9979, 0.7872), (0.01307, 0.9256, 1.228), (-0.2822, -0.9979, 1.005), (-0.1675, -0.9979, 1.114), (0.01255, 0.9937, 1.032), (-0.4048, -0.9739, 0.8397), (0.01314, 0.8833, 1.245), (-0.2791, -0.9739, 1.068), (-0.1672, -0.9739, 1.183), (0.01307, -0.9381, 1.228), (-0.4001, -0.9381, 0.875), (0.01278, -0.9739, 1.183), (-0.2769, -0.9381, 1.111), (-0.1669, -0.9381, 1.228), (0.01252, -0.9979, 1.114), (0.01314, -0.8959, 1.245), (-0.3983, 0.8833, 0.8876), (0.01255, -1.006, 1.032), (-0.1669, 0.8833, 1.245), (-0.2761, 0.8833, 1.126), (-0.4193, 0.9937, 0.726), (0.007038, 0.9863, 0.8723), (-0.2857, 0.9937, 0.9305), (-0.1675, 0.9937, 1.032), (0.006567, 0.9684, 0.8616), (0.008911, 0.9937, 0.8956), (-0.4001, 0.9256, 0.875), (0.007038, -0.9989, 0.8723), (-0.1669, 0.9256, 1.228), (-0.2769, 0.9256, 1.111), (0.008912, -1.006, 0.8956), (-0.4048, 0.9614, 0.8397), (0.006567, -0.981, 0.8616), (-0.1672, 0.9614, 1.183), (-0.2791, 0.9614, 1.068), (0.006487, 0.9374, 0.8624), (-0.4116, 0.9853, 0.7872), (0.006487, -0.9499, 0.8624), (-0.1675, 0.9853, 1.114), (-0.2822, 0.9853, 1.005), (-1.827, 0.9476, -1.958), (-1.821, 0.9531, -1.948), (-1.831, 0.9571, -1.964), (-1.825, 0.9515, -1.955), (-1.821, -0.9657, -1.948), (-1.827, -0.9601, -1.958), (-1.831, -0.9697, -1.964), (-1.825, -0.9641, -1.955), (1.428, -0.8159, -2.247), (-1.112e-07, -0.8159, 0.5712), (1.428, 0.8624, -2.247), (-1.112e-07, 0.8624, 0.5712), (1.2, -0.8159, -1.846), (0.913, -0.8159, -1.404), (0.6791, -0.8159, -0.9833), (0.4527, -0.8159, -0.4508), (0.2264, -0.8159, 0.1009), (0.2264, 0.8624, 0.1009), (0.4527, 0.8624, -0.4508), (0.6791, 0.8624, -0.9212), (0.913, 0.8624, -1.375), (1.2, 0.8624, -1.846), (1.854, -0.8159, -1.918), (0.0006122, -0.8159, 1.095), (1.854, 0.8624, -1.918), (0.0006122, 0.8624, 1.095), (1.655, -0.8171, -1.573), (1.371, -0.8205, -1.137), (1.154, -0.8214, -0.7488), (0.9395, -0.818, -0.2412), (0.7105, -0.8159, 0.3165), (0.7105, 0.8624, 0.3165), (0.9395, 0.8604, -0.2412), (1.155, 0.8571, -0.6873), (1.371, 0.8578, -1.109), (1.655, 0.8612, -1.573), (-1.428, -0.8159, -2.247), (-1.428, 0.8624, -2.247), (-1.2, -0.8159, -1.846), (-0.913, -0.8159, -1.404), (-0.6791, -0.8159, -0.9833), (-0.4527, -0.8159, -0.4508), (-0.2264, -0.8159, 0.1009), (-0.2264, 0.8624, 0.1009), (-0.4527, 0.8624, -0.4508), (-0.6791, 0.8624, -0.9212), (-0.913, 0.8624, -1.375), (-1.2, 0.8624, -1.846), (-1.854, -0.8159, -1.918), (-0.0006124, -0.8159, 1.095), (-1.854, 0.8624, -1.918), (-0.0006124, 0.8624, 1.095), (-1.655, -0.8171, -1.573), (-1.371, -0.8205, -1.137), (-1.154, -0.8214, -0.7488), (-0.9395, -0.818, -0.2412), (-0.7105, -0.8159, 0.3165), (-0.7105, 0.8624, 0.3165), (-0.9395, 0.8604, -0.2412), (-1.155, 0.8571, -0.6873), (-1.371, 0.8578, -1.109), (-1.655, 0.8612, -1.573)], [], [(0, 3, 7, 12), (37, 5, 4, 34), (34, 4, 90, 89, 19), (4, 1, 94, 93, 88, 90), (14, 53, 48, 15), (31, 3, 5, 37), (2, 28, 22, 1), (3, 31, 68, 7), (3, 0, 2, 5), (5, 2, 1, 4), (25, 0, 12, 40), (0, 25, 28, 2), (1, 22, 16, 92, 94), (15, 48, 40, 12), (74, 8, 9, 79), (79, 9, 10, 84), (84, 10, 7, 68), (6, 11, 13, 8), (8, 13, 14, 9), (9, 14, 15, 10), (10, 15, 12, 7), (6, 64, 43, 11), (64, 6, 8, 74), (13, 58, 53, 14), (11, 43, 58, 13), (22, 28, 29, 24), (24, 29, 30, 23), (28, 25, 26, 29), (29, 26, 27, 30), (37, 34, 35, 39), (39, 35, 36, 38), (31, 37, 39, 33), (33, 39, 38, 32), (16, 22, 24, 17), (17, 24, 23, 18), (34, 19, 21, 35), (35, 21, 20, 36), (40, 48, 50, 42), (42, 50, 51, 41), (30, 27, 78, 75), (48, 53, 55, 50), (50, 55, 56, 51), (81, 86, 44, 47), (61, 46, 63, 57), (53, 58, 60, 55), (55, 60, 61, 56), (23, 30, 75, 80), (56, 61, 57, 59), (58, 43, 45, 60), (60, 45, 46, 61), (27, 41, 65, 78), (32, 38, 69, 73), (84, 68, 70, 87), (87, 70, 71, 86), (51, 56, 59, 62), (36, 20, 83, 72), (79, 84, 87, 82), (82, 87, 86, 81), (46, 66, 54, 63), (18, 23, 80, 85), (74, 79, 82, 77), (77, 82, 81, 76), (66, 76, 49, 54), (86, 71, 52, 44), (64, 74, 77, 67), (67, 77, 76, 66), (38, 36, 72, 69), (71, 32, 73, 52), (43, 64, 67, 45), (45, 67, 66, 46), (41, 51, 62, 65), (76, 81, 47, 49), (25, 40, 42, 26), (26, 42, 41, 27), (68, 31, 33, 70), (70, 33, 32, 71), (88, 91, 90), (91, 89, 90), (92, 95, 94), (95, 93, 94), (96, 108, 103, 99), (133, 130, 100, 101), (130, 115, 185, 186, 100), (100, 186, 184, 189, 190, 97), (110, 111, 144, 149), (127, 133, 101, 99), (98, 97, 118, 124), (99, 103, 164, 127), (99, 101, 98, 96), (101, 100, 97, 98), (121, 136, 108, 96), (96, 98, 124, 121), (97, 190, 188, 112, 118), (111, 108, 136, 144), (170, 175, 105, 104), (175, 180, 106, 105), (180, 164, 103, 106), (102, 104, 109, 107), (104, 105, 110, 109), (105, 106, 111, 110), (106, 103, 108, 111), (102, 107, 139, 160), (160, 170, 104, 102), (109, 110, 149, 154), (107, 109, 154, 139), (118, 120, 125, 124), (120, 119, 126, 125), (124, 125, 122, 121), (125, 126, 123, 122), (133, 135, 131, 130), (135, 134, 132, 131), (127, 129, 135, 133), (129, 128, 134, 135), (112, 113, 120, 118), (113, 114, 119, 120), (130, 131, 117, 115), (131, 132, 116, 117), (136, 138, 146, 144), (138, 137, 147, 146), (126, 171, 174, 123), (144, 146, 151, 149), (146, 147, 152, 151), (177, 143, 140, 182), (157, 153, 159, 142), (149, 151, 156, 154), (151, 152, 157, 156), (119, 176, 171, 126), (152, 155, 153, 157), (154, 156, 141, 139), (156, 157, 142, 141), (123, 174, 161, 137), (128, 169, 165, 134), (180, 183, 166, 164), (183, 182, 167, 166), (147, 158, 155, 152), (132, 168, 179, 116), (175, 178, 183, 180), (178, 177, 182, 183), (142, 159, 150, 162), (114, 181, 176, 119), (170, 173, 178, 175), (173, 172, 177, 178), (162, 150, 145, 172), (182, 140, 148, 167), (160, 163, 173, 170), (163, 162, 172, 173), (134, 165, 168, 132), (167, 148, 169, 128), (139, 141, 163, 160), (141, 142, 162, 163), (137, 161, 158, 147), (172, 145, 143, 177), (121, 122, 138, 136), (122, 123, 137, 138), (164, 166, 129, 127), (166, 167, 128, 129), (184, 186, 187), (187, 186, 185), (188, 190, 191), (191, 190, 189), (200, 193, 195, 201), (192, 196, 205, 194), (196, 197, 204, 205), (197, 198, 203, 204), (198, 199, 202, 203), (199, 200, 201, 202), (214, 215, 209, 207), (206, 208, 219, 210), (210, 219, 218, 211), (211, 218, 217, 212), (212, 217, 216, 213), (213, 216, 215, 214), (192, 194, 208, 206), (193, 200, 214, 207), (195, 193, 207, 209), (194, 205, 219, 208), (196, 192, 206, 210), (197, 196, 210, 211), (198, 197, 211, 212), (199, 198, 212, 213), (200, 199, 213, 214), (201, 195, 209, 215), (202, 201, 215, 216), (203, 202, 216, 217), (204, 203, 217, 218), (205, 204, 218, 219), (226, 227, 195, 193), (220, 221, 231, 222), (222, 231, 230, 223), (223, 230, 229, 224), (224, 229, 228, 225), (225, 228, 227, 226), (240, 233, 235, 241), (232, 236, 245, 234), (236, 237, 244, 245), (237, 238, 243, 244), (238, 239, 242, 243), (239, 240, 241, 242), (220, 232, 234, 221), (193, 233, 240, 226), (195, 235, 233, 193), (221, 234, 245, 231), (222, 236, 232, 220), (223, 237, 236, 222), (224, 238, 237, 223), (225, 239, 238, 224), (226, 240, 239, 225), (227, 241, 235, 195), (228, 242, 241, 227), (229, 243, 242, 228), (230, 244, 243, 229), (231, 245, 244, 230)])
me_cube_005.polygons.foreach_set('use_smooth', [1, 1, 1, 1, 1, 1, 1, 1, 1, 1, 1, 1, 1, 1, 1, 1, 1, 1, 1, 1, 1, 1, 1, 1, 1, 1, 1, 1, 1, 1, 1, 1, 1, 1, 1, 1, 1, 1, 1, 1, 1, 1, 1, 1, 1, 1, 1, 1, 1, 1, 1, 1, 1, 1, 1, 1, 1, 1, 1, 1, 1, 1, 1, 1, 1, 1, 1, 1, 1, 1, 1, 1, 1, 1, 1, 1, 1, 1, 1, 1, 1, 1, 1, 1, 1, 1, 1, 1, 1, 1, 1, 1, 1, 1, 1, 1, 1, 1, 1, 1, 1, 1, 1, 1, 1, 1, 1, 1, 1, 1, 1, 1, 1, 1, 1, 1, 1, 1, 1, 1, 1, 1, 1, 1, 1, 1, 1, 1, 1, 1, 1, 1, 1, 1, 1, 1, 1, 1, 1, 1, 1, 1, 1, 1, 1, 1, 1, 1, 1, 1, 1, 1, 1, 1, 1, 1, 1, 1, 1, 1, 0, 0, 0, 0, 0, 0, 0, 0, 0, 0, 0, 0, 0, 0, 0, 0, 0, 0, 0, 0, 0, 0, 0, 0, 0, 0, 0, 0, 0, 0, 0, 0, 0, 0, 0, 0, 0, 0, 0, 0, 0, 0, 0, 0, 0, 0, 0, 0, 0, 0, 0, 0])
me_cube_005.polygons.foreach_set('material_index', [0, 0, 0, 0, 0, 0, 0, 0, 0, 0, 0, 0, 0, 0, 0, 0, 0, 0, 0, 0, 0, 0, 0, 0, 0, 0, 0, 0, 0, 0, 0, 0, 0, 0, 0, 0, 0, 0, 0, 0, 0, 0, 0, 0, 0, 0, 0, 0, 0, 0, 0, 0, 0, 0, 0, 0, 0, 0, 0, 0, 0, 0, 0, 0, 0, 0, 0, 0, 0, 0, 0, 0, 0, 0, 0, 0, 0, 0, 0, 0, 0, 0, 0, 0, 0, 0, 0, 0, 0, 0, 0, 0, 0, 0, 0, 0, 0, 0, 0, 0, 0, 0, 0, 0, 0, 0, 0, 0, 0, 0, 0, 0, 0, 0, 0, 0, 0, 0, 0, 0, 0, 0, 0, 0, 0, 0, 0, 0, 0, 0, 0, 0, 0, 0, 0, 0, 0, 0, 0, 0, 0, 0, 0, 0, 0, 0, 0, 0, 0, 0, 0, 0, 0, 0, 0, 0, 0, 0, 0, 0, 1, 1, 1, 1, 1, 1, 1, 1, 1, 1, 1, 1, 1, 1, 1, 1, 1, 1, 1, 1, 1, 1, 1, 1, 1, 1, 1, 1, 1, 1, 1, 1, 1, 1, 1, 1, 1, 1, 1, 1, 1, 1, 1, 1, 1, 1, 1, 1, 1, 1, 1, 1])
_uv = me_cube_005.uv_layers.new(name='UVMap')
_uv.uv.foreach_set('vector', [0.5994, 0.75, 0.5994, 0.5, 0.6103, 0.5, 0.6103, 0.75, 0.5961, 0.322, 0.5961, 0.5, 0.5961, 0.5, 0.5961, 0.3224, 0.5961, 0.3224, 0.5961, 0.5, 0.5961, 0.5, 0.5961, 0.4993, 0.5961, 0.3227, 0.5961, 0.5, 0.5961, 0.75, 0.5961, 0.75, 0.5961, 0.7493, 0.5961, 0.5007, 0.5961, 0.5, 0.625, 0.7542, 0.625, 0.9518, 0.6159, 0.945, 0.616, 0.7511, 0.5994, 0.3191, 0.5994, 0.5, 0.5961, 0.5, 0.5961, 0.322, 0.5961, 0.75, 0.5961, 0.928, 0.5961, 0.9276, 0.5961, 0.75, 0.5994, 0.5, 0.5994, 0.3191, 0.6103, 0.3098, 0.6103, 0.5, 0.5994, 0.5, 0.5994, 0.75, 0.5961, 0.75, 0.5961, 0.5, 0.5961, 0.5, 0.5961, 0.75, 0.5961, 0.75, 0.5961, 0.5, 0.5994, 0.9309, 0.5994, 0.75, 0.6103, 0.75, 0.6103, 0.9402, 0.5994, 0.75, 0.5994, 0.9309, 0.5961, 0.928, 0.5961, 0.75, 0.5961, 0.75, 0.5961, 0.9276, 0.5961, 0.9273, 0.5961, 0.7507, 0.5961, 0.75, 0.616, 0.7511, 0.6159, 0.945, 0.6103, 0.9402, 0.6103, 0.75, 0.8276, 0.5085, 0.6339, 0.5085, 0.6292, 0.5, 0.8268, 0.5, 0.625, 0.2982, 0.625, 0.4958, 0.616, 0.4989, 0.6159, 0.305, 0.6159, 0.305, 0.616, 0.4989, 0.6103, 0.5, 0.6103, 0.3098, 0.6394, 0.5138, 0.6394, 0.7362, 0.6339, 0.7415, 0.6339, 0.5085, 0.6339, 0.5085, 0.6339, 0.7415, 0.625, 0.746, 0.625, 0.504, 0.625, 0.504, 0.625, 0.746, 0.616, 0.7489, 0.616, 0.5011, 0.616, 0.5011, 0.616, 0.7489, 0.6103, 0.75, 0.6103, 0.5, 0.6394, 0.5138, 0.8279, 0.5138, 0.8279, 0.7362, 0.6394, 0.7362, 0.8279, 0.5138, 0.6394, 0.5138, 0.6339, 0.5085, 0.8276, 0.5085, 0.6339, 0.7415, 0.8276, 0.7415, 0.8268, 0.75, 0.6292, 0.75, 0.6394, 0.7362, 0.8279, 0.7362, 0.8276, 0.7415, 0.6339, 0.7415, 0.5961, 0.9276, 0.5961, 0.928, 0.5935, 0.9425, 0.5961, 0.9442, 0.5961, 0.9442, 0.5935, 0.9425, 0.5961, 0.9711, 0.5961, 0.9711, 0.5961, 0.928, 0.5994, 0.9309, 0.5943, 0.9439, 0.5935, 0.9425, 0.5935, 0.9425, 0.5943, 0.9439, 0.5978, 0.9728, 0.5961, 0.9711, 0.5961, 0.322, 0.5961, 0.3224, 0.5961, 0.3058, 0.5935, 0.3075, 0.5935, 0.3075, 0.5961, 0.3058, 0.5961, 0.2789, 0.5961, 0.2789, 0.5994, 0.3191, 0.5961, 0.322, 0.5935, 0.3075, 0.5943, 0.3061, 0.5943, 0.3061, 0.5935, 0.3075, 0.5961, 0.2789, 0.5978, 0.2772, 0.5961, 0.9273, 0.5961, 0.9276, 0.5961, 0.9442, 0.5947, 0.944, 0.5947, 0.944, 0.5961, 0.9442, 0.5961, 0.9711, 0.5908, 0.9668, 0.5961, 0.3224, 0.5961, 0.3227, 0.5947, 0.306, 0.5961, 0.3058, 0.5961, 0.3058, 0.5947, 0.306, 0.5908, 0.2832, 0.5961, 0.2789, 0.6103, 0.9402, 0.6159, 0.945, 0.6115, 0.9596, 0.6055, 0.9541, 0.6055, 0.9541, 0.6115, 0.9596, 0.6103, 0.9853, 0.6049, 0.9799, 0.5961, 0.9711, 0.5978, 0.9728, 0.5978, 0.9728, 0.5961, 0.9711, 0.6159, 0.945, 0.625, 0.9518, 0.6191, 0.9658, 0.6097, 0.9584, 0.6097, 0.9584, 0.6191, 0.9658, 0.6159, 0.9909, 0.6159, 0.9909, 0.6159, 0.2591, 0.6159, 0.2591, 0.6159, 0.2591, 0.6159, 0.2591, 0.8747, 0.7415, 0.8748, 0.74, 0.8748, 0.74, 0.8747, 0.7415, 0.8268, 0.75, 0.8276, 0.7415, 0.8456, 0.7453, 0.8448, 0.7539, 0.8448, 0.7539, 0.8456, 0.7453, 0.874, 0.75, 0.874, 0.75, 0.5961, 0.9711, 0.5961, 0.9711, 0.5961, 0.9711, 0.5961, 0.9711, 0.874, 0.75, 0.874, 0.75, 0.874, 0.75, 0.874, 0.75, 0.8276, 0.7415, 0.8279, 0.7362, 0.8459, 0.737, 0.8456, 0.7423, 0.8456, 0.7423, 0.8459, 0.737, 0.8748, 0.74, 0.8747, 0.7415, 0.5978, 0.9728, 0.6049, 0.9799, 0.6049, 0.9799, 0.5978, 0.9728, 0.5978, 0.2772, 0.5961, 0.2789, 0.5961, 0.2789, 0.5978, 0.2772, 0.6159, 0.305, 0.6103, 0.3098, 0.6055, 0.2959, 0.6115, 0.2904, 0.6115, 0.2904, 0.6055, 0.2959, 0.6049, 0.2701, 0.6103, 0.2647, 0.6159, 0.9909, 0.6159, 0.9909, 0.6159, 0.9909, 0.6159, 0.9909, 0.5961, 0.2789, 0.5908, 0.2832, 0.5908, 0.2832, 0.5961, 0.2789, 0.625, 0.2982, 0.6159, 0.305, 0.6097, 0.2916, 0.6191, 0.2842, 0.6191, 0.2842, 0.6097, 0.2916, 0.6159, 0.2591, 0.6159, 0.2591, 0.875, 0.7362, 0.875, 0.5138, 0.875, 0.5138, 0.875, 0.7362, 0.5908, 0.9668, 0.5961, 0.9711, 0.5961, 0.9711, 0.5908, 0.9668, 0.8276, 0.5085, 0.8268, 0.5, 0.8448, 0.4961, 0.8456, 0.5047, 0.8456, 0.5047, 0.8448, 0.4961, 0.874, 0.5, 0.874, 0.5, 0.8748, 0.51, 0.8747, 0.5085, 0.8747, 0.5085, 0.8748, 0.51, 0.6103, 0.2647, 0.6049, 0.2701, 0.6049, 0.2701, 0.6103, 0.2647, 0.8279, 0.5138, 0.8276, 0.5085, 0.8456, 0.5077, 0.8459, 0.513, 0.8459, 0.513, 0.8456, 0.5077, 0.8747, 0.5085, 0.8748, 0.51, 0.5961, 0.2789, 0.5961, 0.2789, 0.5961, 0.2789, 0.5961, 0.2789, 0.6049, 0.2701, 0.5978, 0.2772, 0.5978, 0.2772, 0.6049, 0.2701, 0.8279, 0.7362, 0.8279, 0.5138, 0.8459, 0.5138, 0.8459, 0.7362, 0.8459, 0.7362, 0.8459, 0.5138, 0.875, 0.5138, 0.875, 0.7362, 0.6049, 0.9799, 0.6103, 0.9853, 0.6103, 0.9853, 0.6049, 0.9799, 0.874, 0.5, 0.874, 0.5, 0.874, 0.5, 0.874, 0.5, 0.5994, 0.9309, 0.6103, 0.9402, 0.6055, 0.9541, 0.5943, 0.9439, 0.5943, 0.9439, 0.6055, 0.9541, 0.6049, 0.9799, 0.5978, 0.9728, 0.6103, 0.3098, 0.5994, 0.3191, 0.5943, 0.3061, 0.6055, 0.2959, 0.6055, 0.2959, 0.5943, 0.3061, 0.5978, 0.2772, 0.6049, 0.2701, 0.5961, 0.5007, 0.5961, 0.5002, 0.5961, 0.5, 0.5961, 0.5002, 0.5961, 0.5, 0.5961, 0.5, 0.5961, 0.7507, 0.5961, 0.7502, 0.5961, 0.75, 0.5961, 0.7502, 0.5961, 0.75, 0.5961, 0.75, 0.5994, 0.75, 0.6103, 0.75, 0.6103, 0.5, 0.5994, 0.5, 0.5961, 0.322, 0.5961, 0.3224, 0.5961, 0.5, 0.5961, 0.5, 0.5961, 0.3224, 0.5961, 0.3227, 0.5961, 0.4993, 0.5961, 0.5, 0.5961, 0.5, 0.5961, 0.5, 0.5961, 0.5, 0.5961, 0.5007, 0.5961, 0.7493, 0.5961, 0.75, 0.5961, 0.75, 0.625, 0.7542, 0.616, 0.7511, 0.6159, 0.945, 0.625, 0.9518, 0.5994, 0.3191, 0.5961, 0.322, 0.5961, 0.5, 0.5994, 0.5, 0.5961, 0.75, 0.5961, 0.75, 0.5961, 0.9276, 0.5961, 0.928, 0.5994, 0.5, 0.6103, 0.5, 0.6103, 0.3098, 0.5994, 0.3191, 0.5994, 0.5, 0.5961, 0.5, 0.5961, 0.75, 0.5994, 0.75, 0.5961, 0.5, 0.5961, 0.5, 0.5961, 0.75, 0.5961, 0.75, 0.5994, 0.9309, 0.6103, 0.9402, 0.6103, 0.75, 0.5994, 0.75, 0.5994, 0.75, 0.5961, 0.75, 0.5961, 0.928, 0.5994, 0.9309, 0.5961, 0.75, 0.5961, 0.75, 0.5961, 0.7507, 0.5961, 0.9273, 0.5961, 0.9276, 0.616, 0.7511, 0.6103, 0.75, 0.6103, 0.9402, 0.6159, 0.945, 0.8276, 0.5085, 0.8268, 0.5, 0.6292, 0.5, 0.6339, 0.5085, 0.625, 0.2982, 0.6159, 0.305, 0.616, 0.4989, 0.625, 0.4958, 0.6159, 0.305, 0.6103, 0.3098, 0.6103, 0.5, 0.616, 0.4989, 0.6394, 0.5138, 0.6339, 0.5085, 0.6339, 0.7415, 0.6394, 0.7362, 0.6339, 0.5085, 0.625, 0.504, 0.625, 0.746, 0.6339, 0.7415, 0.625, 0.504, 0.616, 0.5011, 0.616, 0.7489, 0.625, 0.746, 0.616, 0.5011, 0.6103, 0.5, 0.6103, 0.75, 0.616, 0.7489, 0.6394, 0.5138, 0.6394, 0.7362, 0.8279, 0.7362, 0.8279, 0.5138, 0.8279, 0.5138, 0.8276, 0.5085, 0.6339, 0.5085, 0.6394, 0.5138, 0.6339, 0.7415, 0.6292, 0.75, 0.8268, 0.75, 0.8276, 0.7415, 0.6394, 0.7362, 0.6339, 0.7415, 0.8276, 0.7415, 0.8279, 0.7362, 0.5961, 0.9276, 0.5961, 0.9442, 0.5935, 0.9425, 0.5961, 0.928, 0.5961, 0.9442, 0.5961, 0.9711, 0.5961, 0.9711, 0.5935, 0.9425, 0.5961, 0.928, 0.5935, 0.9425, 0.5943, 0.9439, 0.5994, 0.9309, 0.5935, 0.9425, 0.5961, 0.9711, 0.5978, 0.9728, 0.5943, 0.9439, 0.5961, 0.322, 0.5935, 0.3075, 0.5961, 0.3058, 0.5961, 0.3224, 0.5935, 0.3075, 0.5961, 0.2789, 0.5961, 0.2789, 0.5961, 0.3058, 0.5994, 0.3191, 0.5943, 0.3061, 0.5935, 0.3075, 0.5961, 0.322, 0.5943, 0.3061, 0.5978, 0.2772, 0.5961, 0.2789, 0.5935, 0.3075, 0.5961, 0.9273, 0.5947, 0.944, 0.5961, 0.9442, 0.5961, 0.9276, 0.5947, 0.944, 0.5908, 0.9668, 0.5961, 0.9711, 0.5961, 0.9442, 0.5961, 0.3224, 0.5961, 0.3058, 0.5947, 0.306, 0.5961, 0.3227, 0.5961, 0.3058, 0.5961, 0.2789, 0.5908, 0.2832, 0.5947, 0.306, 0.6103, 0.9402, 0.6055, 0.9541, 0.6115, 0.9596, 0.6159, 0.945, 0.6055, 0.9541, 0.6049, 0.9799, 0.6103, 0.9853, 0.6115, 0.9596, 0.5961, 0.9711, 0.5961, 0.9711, 0.5978, 0.9728, 0.5978, 0.9728, 0.6159, 0.945, 0.6097, 0.9584, 0.6191, 0.9658, 0.625, 0.9518, 0.6097, 0.9584, 0.6159, 0.9909, 0.6159, 0.9909, 0.6191, 0.9658, 0.6159, 0.2591, 0.6159, 0.2591, 0.6159, 0.2591, 0.6159, 0.2591, 0.8747, 0.7415, 0.8747, 0.7415, 0.8748, 0.74, 0.8748, 0.74, 0.8268, 0.75, 0.8448, 0.7539, 0.8456, 0.7453, 0.8276, 0.7415, 0.8448, 0.7539, 0.874, 0.75, 0.874, 0.75, 0.8456, 0.7453, 0.5961, 0.9711, 0.5961, 0.9711, 0.5961, 0.9711, 0.5961, 0.9711, 0.874, 0.75, 0.874, 0.75, 0.874, 0.75, 0.874, 0.75, 0.8276, 0.7415, 0.8456, 0.7423, 0.8459, 0.737, 0.8279, 0.7362, 0.8456, 0.7423, 0.8747, 0.7415, 0.8748, 0.74, 0.8459, 0.737, 0.5978, 0.9728, 0.5978, 0.9728, 0.6049, 0.9799, 0.6049, 0.9799, 0.5978, 0.2772, 0.5978, 0.2772, 0.5961, 0.2789, 0.5961, 0.2789, 0.6159, 0.305, 0.6115, 0.2904, 0.6055, 0.2959, 0.6103, 0.3098, 0.6115, 0.2904, 0.6103, 0.2647, 0.6049, 0.2701, 0.6055, 0.2959, 0.6159, 0.9909, 0.6159, 0.9909, 0.6159, 0.9909, 0.6159, 0.9909, 0.5961, 0.2789, 0.5961, 0.2789, 0.5908, 0.2832, 0.5908, 0.2832, 0.625, 0.2982, 0.6191, 0.2842, 0.6097, 0.2916, 0.6159, 0.305, 0.6191, 0.2842, 0.6159, 0.2591, 0.6159, 0.2591, 0.6097, 0.2916, 0.875, 0.7362, 0.875, 0.7362, 0.875, 0.5138, 0.875, 0.5138, 0.5908, 0.9668, 0.5908, 0.9668, 0.5961, 0.9711, 0.5961, 0.9711, 0.8276, 0.5085, 0.8456, 0.5047, 0.8448, 0.4961, 0.8268, 0.5, 0.8456, 0.5047, 0.874, 0.5, 0.874, 0.5, 0.8448, 0.4961, 0.8748, 0.51, 0.8748, 0.51, 0.8747, 0.5085, 0.8747, 0.5085, 0.6103, 0.2647, 0.6103, 0.2647, 0.6049, 0.2701, 0.6049, 0.2701, 0.8279, 0.5138, 0.8459, 0.513, 0.8456, 0.5077, 0.8276, 0.5085, 0.8459, 0.513, 0.8748, 0.51, 0.8747, 0.5085, 0.8456, 0.5077, 0.5961, 0.2789, 0.5961, 0.2789, 0.5961, 0.2789, 0.5961, 0.2789, 0.6049, 0.2701, 0.6049, 0.2701, 0.5978, 0.2772, 0.5978, 0.2772, 0.8279, 0.7362, 0.8459, 0.7362, 0.8459, 0.5138, 0.8279, 0.5138, 0.8459, 0.7362, 0.875, 0.7362, 0.875, 0.5138, 0.8459, 0.5138, 0.6049, 0.9799, 0.6049, 0.9799, 0.6103, 0.9853, 0.6103, 0.9853, 0.874, 0.5, 0.874, 0.5, 0.874, 0.5, 0.874, 0.5, 0.5994, 0.9309, 0.5943, 0.9439, 0.6055, 0.9541, 0.6103, 0.9402, 0.5943, 0.9439, 0.5978, 0.9728, 0.6049, 0.9799, 0.6055, 0.9541, 0.6103, 0.3098, 0.6055, 0.2959, 0.5943, 0.3061, 0.5994, 0.3191, 0.6055, 0.2959, 0.6049, 0.2701, 0.5978, 0.2772, 0.5943, 0.3061, 0.5961, 0.5007, 0.5961, 0.5, 0.5961, 0.5002, 0.5961, 0.5002, 0.5961, 0.5, 0.5961, 0.5, 0.5961, 0.7507, 0.5961, 0.75, 0.5961, 0.7502, 0.5961, 0.7502, 0.5961, 0.75, 0.5961, 0.75, 0.8333, 0.0, 1.0, 0.0, 1.0, 1.0, 0.8333, 1.0, 0.0, 0.0, 0.1667, 0.0, 0.1667, 1.0, 0.0, 1.0, 0.1667, 0.0, 0.3333, 0.0, 0.3333, 1.0, 0.1667, 1.0, 0.3333, 0.0, 0.5, 0.0, 0.5, 1.0, 0.3333, 1.0, 0.5, 0.0, 0.6667, 0.0, 0.6667, 1.0, 0.5, 1.0, 0.6667, 0.0, 0.8333, 0.0, 0.8333, 1.0, 0.6667, 1.0, 0.8333, 0.0, 0.8333, 1.0, 1.0, 1.0, 1.0, 0.0, 0.0, 0.0, 0.0, 1.0, 0.1667, 1.0, 0.1667, 0.0, 0.1667, 0.0, 0.1667, 1.0, 0.3333, 1.0, 0.3333, 0.0, 0.3333, 0.0, 0.3333, 1.0, 0.5, 1.0, 0.5, 0.0, 0.5, 0.0, 0.5, 1.0, 0.6667, 1.0, 0.6667, 0.0, 0.6667, 0.0, 0.6667, 1.0, 0.8333, 1.0, 0.8333, 0.0, 0.0, 0.0, 0.0, 1.0, 0.0, 1.0, 0.0, 0.0, 1.0, 0.0, 0.8333, 0.0, 0.8333, 0.0, 1.0, 0.0, 1.0, 1.0, 1.0, 0.0, 1.0, 0.0, 1.0, 1.0, 0.0, 1.0, 0.1667, 1.0, 0.1667, 1.0, 0.0, 1.0, 0.1667, 0.0, 0.0, 0.0, 0.0, 0.0, 0.1667, 0.0, 0.3333, 0.0, 0.1667, 0.0, 0.1667, 0.0, 0.3333, 0.0, 0.5, 0.0, 0.3333, 0.0, 0.3333, 0.0, 0.5, 0.0, 0.6667, 0.0, 0.5, 0.0, 0.5, 0.0, 0.6667, 0.0, 0.8333, 0.0, 0.6667, 0.0, 0.6667, 0.0, 0.8333, 0.0, 0.8333, 1.0, 1.0, 1.0, 1.0, 1.0, 0.8333, 1.0, 0.6667, 1.0, 0.8333, 1.0, 0.8333, 1.0, 0.6667, 1.0, 0.5, 1.0, 0.6667, 1.0, 0.6667, 1.0, 0.5, 1.0, 0.3333, 1.0, 0.5, 1.0, 0.5, 1.0, 0.3333, 1.0, 0.1667, 1.0, 0.3333, 1.0, 0.3333, 1.0, 0.1667, 1.0, 0.8333, 0.0, 0.8333, 1.0, 1.0, 1.0, 1.0, 0.0, 0.0, 0.0, 0.0, 1.0, 0.1667, 1.0, 0.1667, 0.0, 0.1667, 0.0, 0.1667, 1.0, 0.3333, 1.0, 0.3333, 0.0, 0.3333, 0.0, 0.3333, 1.0, 0.5, 1.0, 0.5, 0.0, 0.5, 0.0, 0.5, 1.0, 0.6667, 1.0, 0.6667, 0.0, 0.6667, 0.0, 0.6667, 1.0, 0.8333, 1.0, 0.8333, 0.0, 0.8333, 0.0, 1.0, 0.0, 1.0, 1.0, 0.8333, 1.0, 0.0, 0.0, 0.1667, 0.0, 0.1667, 1.0, 0.0, 1.0, 0.1667, 0.0, 0.3333, 0.0, 0.3333, 1.0, 0.1667, 1.0, 0.3333, 0.0, 0.5, 0.0, 0.5, 1.0, 0.3333, 1.0, 0.5, 0.0, 0.6667, 0.0, 0.6667, 1.0, 0.5, 1.0, 0.6667, 0.0, 0.8333, 0.0, 0.8333, 1.0, 0.6667, 1.0, 0.0, 0.0, 0.0, 0.0, 0.0, 1.0, 0.0, 1.0, 1.0, 0.0, 1.0, 0.0, 0.8333, 0.0, 0.8333, 0.0, 1.0, 1.0, 1.0, 1.0, 1.0, 0.0, 1.0, 0.0, 0.0, 1.0, 0.0, 1.0, 0.1667, 1.0, 0.1667, 1.0, 0.1667, 0.0, 0.1667, 0.0, 0.0, 0.0, 0.0, 0.0, 0.3333, 0.0, 0.3333, 0.0, 0.1667, 0.0, 0.1667, 0.0, 0.5, 0.0, 0.5, 0.0, 0.3333, 0.0, 0.3333, 0.0, 0.6667, 0.0, 0.6667, 0.0, 0.5, 0.0, 0.5, 0.0, 0.8333, 0.0, 0.8333, 0.0, 0.6667, 0.0, 0.6667, 0.0, 0.8333, 1.0, 0.8333, 1.0, 1.0, 1.0, 1.0, 1.0, 0.6667, 1.0, 0.6667, 1.0, 0.8333, 1.0, 0.8333, 1.0, 0.5, 1.0, 0.5, 1.0, 0.6667, 1.0, 0.6667, 1.0, 0.3333, 1.0, 0.3333, 1.0, 0.5, 1.0, 0.5, 1.0, 0.1667, 1.0, 0.1667, 1.0, 0.3333, 1.0, 0.3333, 1.0])
me_cube_005.materials.append(mat_materailbook)
me_cube_005.materials.append(mat_materialbook2)
me_cube_005.update()

# ---- objects
ob_cube = bpy.data.objects.new('Cube', me_cube)
ob_cube_005 = bpy.data.objects.new('Cube.005', me_cube_005)

# ---- transforms, parenting, visibility, modifiers, constraints
ob_cube.location = (-0.1971, 0.0686, 0.02348)
ob_cube.scale = (1.0, 1.0, 0.1731)
_m = ob_cube.modifiers.new('Auto Smooth', 'NODES')
_m.node_group = ng_auto_smooth
_gi = [s.identifier for s in ng_auto_smooth.interface.items_tree if s.item_type == 'SOCKET' and s.in_out == 'INPUT']
_m[_gi[1]] = 0.5236  # Angle
ob_cube_005.location = (-1.914e-07, -2.315, -0.08072)
ob_cube_005.rotation_euler = (-0.0, -3.142, -0.0)
ob_cube_005.scale = (1.0, 1.0, 0.1731)
_m = ob_cube_005.modifiers.new('Auto Smooth', 'NODES')
_m.node_group = ng_auto_smooth
_gi = [s.identifier for s in ng_auto_smooth.interface.items_tree if s.item_type == 'SOCKET' and s.in_out == 'INPUT']
_m[_gi[1]] = 0.5236  # Angle

# ---- collection membership
col_collection.objects.link(ob_cube)
col_collection.objects.link(ob_cube_005)

# ---- scene / render settings (as saved in the file)
scene.frame_start = 1; scene.frame_end = 250; scene.frame_set(1)
scene.render.engine = 'BLENDER_EEVEE_NEXT'
scene.cycles.sampling_pattern = 'TABULATED_SOBOL'
scene.cycles.use_light_tree = False
scene.view_settings.view_transform = 'Filmic'
bpy.context.view_layer.update()

# ---- added for rendering (the .blend has no active camera and no usable light): camera, sun
cam_auto = bpy.data.cameras.new('AutoCamera')
cam_auto.lens = 50.0
cam_auto.sensor_width = 36.0
cam_auto.clip_end = 1000.0
ob_auto_camera = bpy.data.objects.new('AutoCamera', cam_auto)
scene.collection.objects.link(ob_auto_camera)
ob_auto_camera.location = (5.31877, -7.54319, 4.26103)
ob_auto_camera.rotation_euler = (1.09748, -7.21219e-08, 0.694738)
scene.camera = ob_auto_camera
light_auto_sun = bpy.data.lights.new('AutoSun', 'SUN')
light_auto_sun.energy = 3.0
light_auto_sun.angle = 0.0523599
ob_auto_sun = bpy.data.objects.new('AutoSun', light_auto_sun)
scene.collection.objects.link(ob_auto_sun)
ob_auto_sun.rotation_euler = (0.872665, 0.174533, 0.523599)
bpy.context.view_layer.update()
